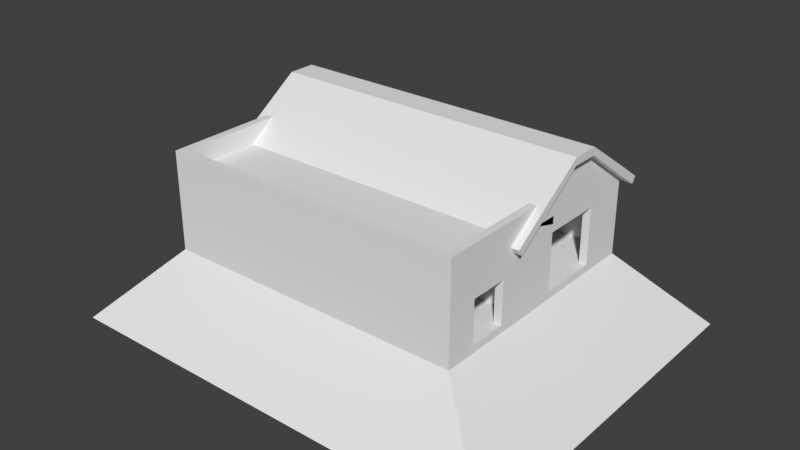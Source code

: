 # Source: Ireland_Mechanic_0_Nav.blend  (saved by Blender 2.79.0; exported with 4.5.12 LTS)
import bpy
from mathutils import Matrix  # noqa: F401  (used for matrix-valued properties, if any)

bpy.ops.wm.read_factory_settings(use_empty=True)
scene = bpy.context.scene
scene.name = 'Scene'

# ---- collections
col_collection_1 = bpy.data.collections.new('Collection 1'); scene.collection.children.link(col_collection_1)

# ---- materials (node trees are filled in below, after node groups)
mat_material = bpy.data.materials.new('Material')
mat_material.alpha_threshold = 0.0
mat_material.use_transparent_shadow = False
mat_material.roughness = 0.5
mat_material.line_color = (0.0, 0.0, 0.0, 1.0)

# ---- material node trees

# ---- world
world_world = bpy.data.worlds.new('World'); scene.world = world_world
world_world.color = (0.05088, 0.05088, 0.05088)
world_world.use_sun_shadow = False
world_world.sun_shadow_jitter_overblur = 0.0
world_world.cycles.sampling_method = 'MANUAL'

# ---- meshes
me_cube = bpy.data.meshes.new('Cube')
me_cube.from_pydata([(10.0, 5.0, -0.25), (10.0, -5.0, -0.25), (-10.0, -5.0, -0.25), (-10.0, 5.0, -0.25), (10.0, 5.0, 0.25), (10.0, -5.0, 0.25), (-10.0, -5.0, 0.25), (-10.0, 5.0, 0.25), (10.0, 4.5, -0.25), (-10.0, 4.5, -0.25), (10.0, 4.5, 0.25), (-10.0, 4.5, 0.25), (10.0, -4.5, -0.25), (10.0, -4.5, 0.25), (-10.0, -4.5, -0.25), (-10.0, -4.5, 0.25), (9.5, 5.0, -0.25), (9.5, 5.0, 0.25), (9.5, -5.0, 0.25), (9.5, 4.5, 0.25), (9.5, -4.5, 0.25), (-9.5, 5.0, -0.25), (-9.5, 5.0, 0.25), (-9.5, -5.0, 0.25), (-9.5, 4.5, 0.25), (-9.5, -4.5, 0.25), (-9.5, -11.0, -0.25), (-10.0, -11.0, -0.25), (10.0, -11.0, -0.25), (10.0, -11.0, 0.25), (-10.0, -11.0, 0.25), (-9.5, -11.0, 0.25), (9.5, -11.0, -0.25), (9.5, -11.0, 0.25), (9.5, -10.5, 0.25), (10.0, -10.5, -0.25), (-9.5, -10.5, 0.25), (-10.0, -10.5, -0.25), (-10.0, -10.5, 0.25), (10.0, -7.75, 0.25), (-10.0, -7.75, -0.25), (9.5, -7.75, 0.25), (10.0, -7.75, -0.25), (-9.5, -7.75, 0.25), (-10.0, -7.75, 0.25), (9.5, -9.0, 0.25), (10.0, -9.0, -0.25), (-9.5, -9.0, 0.25), (-10.0, -9.0, 0.25), (10.0, -9.0, 0.25), (-10.0, -9.0, -0.25), (10.0, -6.5, 0.25), (-10.0, -6.5, -0.25), (9.5, -6.5, 0.25), (10.0, -6.5, -0.25), (-9.5, -6.5, 0.25), (-10.0, -6.5, 0.25), (-10.0, 9.537e-07, -0.25), (-10.0, 1.431e-06, 0.25), (10.0, 0.0, -0.25), (10.0, -2.384e-06, 0.25), (9.5, -9.537e-07, 0.25), (-9.5, 0.0, 0.25), (10.0, -2.0, -0.25), (10.0, -2.0, 0.25), (9.5, -2.0, 0.25), (-9.5, -2.0, 0.25), (-10.0, -2.0, -0.25), (-10.0, -2.0, 0.25), (-10.0, 2.0, -0.25), (-10.0, 2.0, 0.25), (10.0, 2.0, -0.25), (10.0, 2.0, 0.25), (9.5, 2.0, 0.25), (-9.5, 2.0, 0.25), (-1.907e-06, 4.5, 0.25), (-2.861e-06, -4.5, 0.25), (1.907e-06, 5.0, -0.25), (1.907e-06, 5.0, 0.25), (-4.768e-06, -5.0, 0.25), (-7.629e-06, -11.0, -0.25), (-1.24e-05, -11.0, 0.25), (-8.583e-06, -10.5, 0.25), (-6.676e-06, -7.75, 0.25), (-7.629e-06, -9.0, 0.25), (-5.722e-06, -6.5, 0.25), (-1.907e-06, -4.768e-07, 0.25), (-1.907e-06, -2.0, 0.25), (-1.907e-06, 2.0, 0.25), (-1.25, 5.0, -0.25), (-1.25, 5.0, 0.25), (-1.25, -5.0, 0.25), (-1.25, -11.0, -0.25), (-1.25, -11.0, 0.25), (-1.25, 4.5, 0.25), (-1.25, -4.5, 0.25), (-1.25, -10.5, 0.25), (-1.25, -7.75, 0.25), (-1.25, -9.0, 0.25), (-1.25, -6.5, 0.25), (-1.25, -2.384e-07, 0.25), (-1.25, -2.0, 0.25), (-1.25, 2.0, 0.25), (1.25, 4.5, 0.25), (1.25, -4.5, 0.25), (1.25, -10.5, 0.25), (1.25, -7.75, 0.25), (1.25, -9.0, 0.25), (1.25, -6.5, 0.25), (1.25, -7.153e-07, 0.25), (1.25, -2.0, 0.25), (1.25, 2.0, 0.25), (1.25, 5.0, -0.25), (1.25, 5.0, 0.25), (1.25, -5.0, 0.25), (1.25, -11.0, -0.25), (1.25, -11.0, 0.25), (10.0, -4.5, 1.25), (10.0, -5.0, 1.25), (-9.5, 5.0, 1.25), (-10.0, 5.0, 1.25), (-9.5, -5.0, 1.25), (-10.0, -5.0, 1.25), (-10.0, 4.5, 1.25), (10.0, 5.0, 1.25), (10.0, 4.5, 1.25), (-10.0, 2.0, 1.25), (9.5, 4.5, 1.25), (10.0, -2.0, 1.25), (-10.0, -4.5, 1.25), (9.5, -4.5, 1.25), (9.5, 5.0, 1.25), (9.5, -5.0, 1.25), (1.25, 4.5, 1.25), (1.25, -4.5, 1.25), (9.5, -2.0, 1.25), (10.0, -6.5, 1.25), (-1.25, 5.0, 1.25), (-1.25, -5.0, 1.25), (-9.5, 4.5, 1.25), (-9.5, -4.5, 1.25), (-9.5, -2.0, 1.25), (9.5, -10.5, 1.25), (9.5, -11.0, 1.25), (-9.5, -11.0, 1.25), (-10.0, -11.0, 1.25), (10.0, -11.0, 1.25), (-1.25, -11.0, 1.25), (-9.5, -10.5, 1.25), (-10.0, -10.5, 1.25), (9.5, -9.0, 1.25), (-9.5, -9.0, 1.25), (-10.0, -9.0, 1.25), (1.25, -10.5, 1.25), (-9.5, -6.5, 1.25), (-9.5, -7.75, 1.25), (-10.0, -6.5, 1.25), (-10.0, -7.75, 1.25), (10.0, -9.0, 1.25), (9.5, -6.5, 1.25), (-10.0, -2.0, 1.25), (-10.0, -3.497e-07, 1.25), (-9.5, 2.0, 1.25), (-9.5, -1.78e-06, 1.25), (10.0, 2.0, 1.25), (9.5, 2.0, 1.25), (-1.25, 4.5, 1.25), (-1.907e-06, 4.5, 1.25), (1.25, 5.0, 1.25), (1.907e-06, 5.0, 1.25), (1.25, -11.0, 1.25), (-1.24e-05, -11.0, 1.25), (-1.25, -10.5, 1.25), (-8.583e-06, -10.5, 1.25), (-1.25, -4.5, 1.25), (1.25, -5.0, 1.25), (10.0, -4.5, 3.0), (10.0, -5.0, 3.0), (-9.5, 5.0, 3.0), (-10.0, 5.0, 3.0), (-9.5, -5.0, 3.0), (-10.0, -5.0, 3.0), (-10.0, 4.5, 3.0), (10.0, 5.0, 3.0), (10.0, 4.5, 3.0), (-10.0, 2.0, 3.0), (9.5, 4.5, 3.0), (10.0, -2.0, 3.0), (-10.0, -4.5, 3.0), (9.5, -4.5, 3.0), (9.5, 5.0, 3.0), (9.5, -5.0, 3.0), (1.25, 4.5, 3.0), (1.25, -4.5, 3.0), (9.5, -2.0, 3.0), (10.0, -6.5, 3.0), (-1.25, 5.0, 3.0), (-1.25, -5.0, 3.0), (-9.5, 4.5, 3.0), (-9.5, -4.5, 3.0), (-9.5, -2.0, 3.0), (9.5, -10.5, 3.0), (9.5, -11.0, 3.0), (-9.5, -11.0, 3.0), (-10.0, -11.0, 3.0), (10.0, -11.0, 3.0), (-1.25, -11.0, 3.0), (-9.5, -10.5, 3.0), (-10.0, -10.5, 3.0), (9.5, -9.0, 3.0), (-9.5, -9.0, 3.0), (-10.0, -9.0, 3.0), (1.25, -10.5, 3.0), (-9.5, -6.5, 3.0), (-9.5, -7.75, 3.0), (-10.0, -6.5, 3.0), (-10.0, -7.75, 3.0), (10.0, -9.0, 3.0), (9.5, -6.5, 3.0), (-10.0, -2.0, 3.0), (-10.0, -3.465e-06, 3.0), (-9.5, 2.0, 3.0), (-9.5, -4.896e-06, 3.0), (10.0, 2.0, 3.0), (9.5, 2.0, 3.0), (-1.25, 4.5, 3.0), (-1.907e-06, 4.5, 3.0), (1.25, 5.0, 3.0), (1.907e-06, 5.0, 3.0), (1.25, -11.0, 3.0), (-1.24e-05, -11.0, 3.0), (-1.25, -10.5, 3.0), (-8.583e-06, -10.5, 3.0), (-1.25, -4.5, 3.0), (1.25, -5.0, 3.0), (5.375, 4.5, 0.25), (5.375, -4.5, 0.25), (5.375, -10.5, 0.25), (5.375, -7.75, 0.25), (5.375, -9.0, 0.25), (5.375, -6.5, 0.25), (5.375, -8.345e-07, 0.25), (5.375, -2.0, 0.25), (5.375, 2.0, 0.25), (5.375, 5.0, -0.25), (5.375, 5.0, 0.25), (5.375, -5.0, 0.25), (5.375, -11.0, -0.25), (5.375, -11.0, 0.25), (5.375, 4.5, 1.25), (5.375, -4.5, 1.25), (5.375, -10.5, 1.25), (5.375, 5.0, 1.25), (5.375, -5.0, 1.25), (5.375, -11.0, 1.25), (5.375, 4.5, 3.0), (5.375, -4.5, 3.0), (5.375, -10.5, 3.0), (5.375, 5.0, 3.0), (5.375, -5.0, 3.0), (5.375, -11.0, 3.0), (4.126, 5.0, -0.25), (4.126, 5.0, 0.25), (4.125, -5.0, 0.25), (4.125, -11.0, -0.25), (4.125, -11.0, 0.25), (4.126, 5.0, 1.25), (4.125, -5.0, 1.25), (4.125, -11.0, 1.25), (4.126, 5.0, 3.0), (4.125, -5.0, 3.0), (4.125, -11.0, 3.0), (4.125, 4.5, 0.25), (4.125, -4.5, 0.25), (4.125, -10.5, 0.25), (4.125, -7.75, 0.25), (4.125, -9.0, 0.25), (4.125, -6.5, 0.25), (4.125, -7.749e-07, 0.25), (4.125, -2.0, 0.25), (4.125, 2.0, 0.25), (4.125, 4.5, 1.25), (4.125, -4.5, 1.25), (4.125, -10.5, 1.25), (4.125, 4.5, 3.0), (4.125, -4.5, 3.0), (4.125, -10.5, 3.0), (6.624, 4.5, 0.25), (6.624, -4.5, 0.25), (6.624, -10.5, 0.25), (6.624, -7.75, 0.25), (6.624, -9.0, 0.25), (6.624, -6.5, 0.25), (6.624, -8.941e-07, 0.25), (6.624, -2.0, 0.25), (6.624, 2.0, 0.25), (6.624, 4.5, 1.25), (6.624, -4.5, 1.25), (6.624, -10.5, 1.25), (6.624, 4.5, 3.0), (6.624, -4.5, 3.0), (6.624, -10.5, 3.0), (6.625, 5.0, -0.25), (6.625, 5.0, 0.25), (6.624, -5.0, 0.25), (6.624, -11.0, -0.25), (6.624, -11.0, 0.25), (6.625, 5.0, 1.25), (6.624, -5.0, 1.25), (6.624, -11.0, 1.25), (6.625, 5.0, 3.0), (6.624, -5.0, 3.0), (6.624, -11.0, 3.0), (-5.375, 5.0, -0.25), (-5.375, 5.0, 0.25), (-5.375, -5.0, 0.25), (-5.375, -11.0, -0.25), (-5.375, -11.0, 0.25), (-5.375, 4.5, 0.25), (-5.375, -4.5, 0.25), (-5.375, -10.5, 0.25), (-5.375, -7.75, 0.25), (-5.375, -9.0, 0.25), (-5.375, -6.5, 0.25), (-5.375, -1.192e-07, 0.25), (-5.375, -2.0, 0.25), (-5.375, 2.0, 0.25), (-5.375, 5.0, 1.25), (-5.375, -5.0, 1.25), (-5.375, -11.0, 1.25), (-5.375, 4.5, 1.25), (-5.375, -4.5, 1.25), (-5.375, -10.5, 1.25), (-5.375, 5.0, 3.0), (-5.375, -5.0, 3.0), (-5.375, -11.0, 3.0), (-5.375, 4.5, 3.0), (-5.375, -4.5, 3.0), (-5.375, -10.5, 3.0), (-4.126, 4.5, 0.25), (-4.126, -4.5, 0.25), (-4.126, -10.5, 0.25), (-4.126, -7.75, 0.25), (-4.126, -9.0, 0.25), (-4.126, -6.5, 0.25), (-4.126, -1.788e-07, 0.25), (-4.126, -2.0, 0.25), (-4.126, 2.0, 0.25), (-4.126, 4.5, 1.25), (-4.126, -4.5, 1.25), (-4.126, -10.5, 1.25), (-4.126, 4.5, 3.0), (-4.126, -4.5, 3.0), (-4.126, -10.5, 3.0), (-4.125, 5.0, -0.25), (-4.125, 5.0, 0.25), (-4.126, -5.0, 0.25), (-4.126, -11.0, -0.25), (-4.126, -11.0, 0.25), (-4.125, 5.0, 1.25), (-4.126, -5.0, 1.25), (-4.126, -11.0, 1.25), (-4.125, 5.0, 3.0), (-4.126, -5.0, 3.0), (-4.126, -11.0, 3.0), (-6.624, 5.0, -0.25), (-6.624, 5.0, 0.25), (-6.625, -5.0, 0.25), (-6.625, -11.0, -0.25), (-6.625, -11.0, 0.25), (-6.624, 5.0, 1.25), (-6.625, -5.0, 1.25), (-6.625, -11.0, 1.25), (-6.624, 5.0, 3.0), (-6.625, -5.0, 3.0), (-6.625, -11.0, 3.0), (-6.625, 4.5, 0.25), (-6.625, -4.5, 0.25), (-6.625, -10.5, 0.25), (-6.625, -7.75, 0.25), (-6.625, -9.0, 0.25), (-6.625, -6.5, 0.25), (-6.625, -5.96e-08, 0.25), (-6.625, -2.0, 0.25), (-6.625, 2.0, 0.25), (-6.625, 4.5, 1.25), (-6.625, -4.5, 1.25), (-6.625, -10.5, 1.25), (-6.625, 4.5, 3.0), (-6.625, -4.5, 3.0), (-6.625, -10.5, 3.0), (10.0, -4.5, 3.5), (10.0, -5.0, 3.5), (-9.5, 5.0, 3.5), (-10.0, 5.0, 3.5), (-9.5, -5.0, 3.5), (-10.0, -5.0, 3.5), (-10.0, 4.5, 3.5), (10.0, 5.0, 3.5), (10.0, 4.5, 3.5), (-10.0, 2.0, 3.5), (9.5, 4.5, 3.5), (10.0, -2.0, 3.5), (-10.0, -4.5, 3.5), (9.5, -4.5, 3.5), (9.5, 5.0, 3.5), (9.5, -5.0, 3.5), (6.624, 4.5, 3.5), (6.624, -4.5, 3.5), (9.5, -2.0, 3.5), (-6.624, 5.0, 3.5), (-6.625, -5.0, 3.5), (-9.5, 4.5, 3.5), (-9.5, -4.5, 3.5), (-9.5, -2.0, 3.5), (9.5, -10.5, 3.5), (9.5, -11.0, 3.5), (-9.5, -11.0, 3.5), (-10.0, -11.0, 3.5), (10.0, -11.0, 3.5), (-6.625, -11.0, 3.5), (-9.5, -10.5, 3.5), (-10.0, -10.5, 3.5), (-9.5, -9.0, 3.5), (-10.0, -9.0, 3.5), (6.624, -10.5, 3.5), (-9.5, -6.5, 3.5), (-9.5, -7.75, 3.5), (-10.0, -6.5, 3.5), (-10.0, -7.75, 3.5), (-10.0, -2.0, 3.5), (-10.0, -4.66e-06, 3.5), (-9.5, 2.0, 3.5), (-9.5, -6.091e-06, 3.5), (10.0, 2.0, 3.5), (9.5, 2.0, 3.5), (1.25, -11.0, 3.5), (-1.24e-05, -11.0, 3.5), (-1.25, -10.5, 3.5), (-8.583e-06, -10.5, 3.5), (-1.25, -11.0, 3.5), (-4.126, 4.5, 3.5), (-1.25, 4.5, 3.5), (-4.126, -4.5, 3.5), (-1.25, -4.5, 3.5), (-4.126, -10.5, 3.5), (-1.25, -5.0, 3.5), (-1.25, 5.0, 3.5), (1.25, -10.5, 3.5), (4.126, 5.0, 3.5), (1.25, 5.0, 3.5), (4.125, -5.0, 3.5), (1.25, -5.0, 3.5), (4.125, -11.0, 3.5), (1.25, 4.5, 3.5), (1.25, -4.5, 3.5), (4.125, -4.5, 3.5), (5.375, -4.5, 3.5), (4.125, -10.5, 3.5), (5.375, -10.5, 3.5), (6.624, -5.0, 3.5), (5.375, -5.0, 3.5), (6.624, -11.0, 3.5), (5.375, -11.0, 3.5), (4.125, 4.5, 3.5), (6.625, 5.0, 3.5), (-4.126, -5.0, 3.5), (-5.375, -5.0, 3.5), (-4.126, -11.0, 3.5), (-5.375, -11.0, 3.5), (-6.625, -4.5, 3.5), (-5.375, -4.5, 3.5), (-6.625, -10.5, 3.5), (-5.375, -10.5, 3.5), (-4.125, 5.0, 3.5), (-6.625, 4.5, 3.5), (9.5, -6.5, 3.0), (10.0, -6.5, 3.0), (-1.25, -4.5, 3.0), (-1.25, -5.0, 3.0), (-1.25, -4.5, 3.5), (-1.25, -5.0, 3.5), (10.0, -4.5, 3.95), (10.0, -5.0, 3.95), (-9.5, 5.0, 3.95), (-10.0, 5.0, 3.95), (-9.5, -5.0, 3.95), (-10.0, -5.0, 3.95), (-10.0, 4.5, 3.95), (10.0, 5.0, 3.95), (10.0, 4.5, 3.95), (-10.0, 2.0, 3.95), (9.5, 4.5, 3.95), (10.0, -2.0, 3.95), (-10.0, -4.5, 3.95), (9.5, -4.5, 3.95), (9.5, 5.0, 3.95), (9.5, -5.0, 3.95), (6.624, 4.5, 3.95), (6.624, -4.5, 3.95), (9.5, -2.0, 3.95), (-6.624, 5.0, 3.95), (-6.625, -5.0, 3.95), (-9.5, 4.5, 3.95), (-9.5, -4.5, 3.95), (-9.5, -2.0, 3.95), (9.5, -10.5, 3.95), (9.5, -11.0, 3.95), (-9.5, -11.0, 3.95), (-10.0, -11.0, 3.95), (10.0, -11.0, 3.95), (-6.625, -11.0, 3.95), (-9.5, -10.5, 3.95), (-10.0, -10.5, 3.95), (-9.5, -9.0, 3.95), (-10.0, -9.0, 3.95), (6.624, -10.5, 3.95), (-9.5, -6.5, 3.95), (-9.5, -7.75, 3.95), (-10.0, -6.5, 3.95), (-10.0, -7.75, 3.95), (-10.0, -2.0, 3.95), (-10.0, -5.705e-06, 3.95), (-9.5, 2.0, 3.95), (-9.5, -7.136e-06, 3.95), (10.0, 2.0, 3.95), (9.5, 2.0, 3.95), (1.25, -11.0, 3.95), (-1.24e-05, -11.0, 3.95), (-1.25, -10.5, 3.95), (-8.583e-06, -10.5, 3.95), (-1.25, -11.0, 3.95), (-4.126, 4.5, 3.95), (-1.25, 4.5, 3.95), (-4.126, -4.5, 3.95), (-1.25, -4.5, 3.95), (-4.126, -10.5, 3.95), (-1.25, -5.0, 3.95), (-1.25, 5.0, 3.95), (1.25, -10.5, 3.95), (4.126, 5.0, 3.95), (1.25, 5.0, 3.95), (4.125, -5.0, 3.95), (1.25, -5.0, 3.95), (4.125, -11.0, 3.95), (1.25, 4.5, 3.95), (1.25, -4.5, 3.95), (4.125, -4.5, 3.95), (5.375, -4.5, 3.95), (4.125, -10.5, 3.95), (5.375, -10.5, 3.95), (6.624, -5.0, 3.95), (5.375, -5.0, 3.95), (6.624, -11.0, 3.95), (5.375, -11.0, 3.95), (4.125, 4.5, 3.95), (6.625, 5.0, 3.95), (-4.126, -5.0, 3.95), (-5.375, -5.0, 3.95), (-4.126, -11.0, 3.95), (-5.375, -11.0, 3.95), (-6.625, -4.5, 3.95), (-5.375, -4.5, 3.95), (-6.625, -10.5, 3.95), (-5.375, -10.5, 3.95), (-4.125, 5.0, 3.95), (-6.625, 4.5, 3.95), (-1.25, -4.5, 3.95), (-1.25, -5.0, 3.95), (10.0, -4.5, 4.45), (10.0, -5.0, 4.45), (-9.5, 5.0, 4.45), (-10.0, 5.0, 4.45), (-9.5, -5.0, 4.45), (-10.0, -5.0, 4.45), (-10.0, 4.5, 4.45), (10.0, 5.0, 4.45), (10.0, 4.5, 4.45), (-10.0, 2.0, 4.45), (9.5, 4.5, 4.45), (10.0, -2.0, 4.45), (-10.0, -4.5, 4.45), (9.5, -4.5, 4.45), (9.5, 5.0, 4.45), (9.5, -5.0, 4.45), (6.624, 4.5, 4.45), (6.624, -4.5, 4.45), (9.5, -2.0, 4.45), (-6.624, 5.0, 4.45), (-6.625, -5.0, 4.45), (-9.5, 4.5, 4.45), (-9.5, -4.5, 4.45), (-9.5, -2.0, 4.45), (9.5, -10.5, 4.45), (9.5, -11.0, 4.45), (-9.5, -11.0, 4.45), (-10.0, -11.0, 4.45), (10.0, -11.0, 4.45), (-6.625, -11.0, 4.45), (-9.5, -10.5, 4.45), (-10.0, -10.5, 4.45), (10.0, -10.5, 4.45), (-9.5, -9.0, 4.45), (-10.0, -9.0, 4.45), (6.624, -10.5, 4.45), (-9.5, -6.5, 4.45), (-9.5, -7.75, 4.45), (-10.0, -6.5, 4.45), (-10.0, -7.75, 4.45), (-10.0, -2.0, 4.45), (-10.0, -6.866e-06, 4.45), (-9.5, 2.0, 4.45), (-9.5, -8.297e-06, 4.45), (10.0, 2.0, 4.45), (9.5, 2.0, 4.45), (1.25, -11.0, 4.45), (-1.24e-05, -11.0, 4.45), (-1.25, -10.5, 4.45), (-8.583e-06, -10.5, 4.45), (-1.25, -11.0, 4.45), (-4.126, 4.5, 4.45), (-1.25, 4.5, 4.45), (-4.126, -4.5, 4.45), (-1.25, -4.5, 4.45), (-4.126, -10.5, 4.45), (-1.25, -5.0, 4.45), (-1.25, 5.0, 4.45), (1.25, -10.5, 4.45), (4.126, 5.0, 4.45), (1.25, 5.0, 4.45), (4.125, -5.0, 4.45), (1.25, -5.0, 4.45), (4.125, -11.0, 4.45), (1.25, 4.5, 4.45), (1.25, -4.5, 4.45), (4.125, -4.5, 4.45), (5.375, -4.5, 4.45), (4.125, -10.5, 4.45), (5.375, -10.5, 4.45), (6.624, -5.0, 4.45), (5.375, -5.0, 4.45), (6.624, -11.0, 4.45), (5.375, -11.0, 4.45), (4.125, 4.5, 4.45), (6.625, 5.0, 4.45), (-4.126, -5.0, 4.45), (-5.375, -5.0, 4.45), (-4.126, -11.0, 4.45), (-5.375, -11.0, 4.45), (-6.625, -4.5, 4.45), (-5.375, -4.5, 4.45), (-6.625, -10.5, 4.45), (-5.375, -10.5, 4.45), (-4.125, 5.0, 4.45), (-6.625, 4.5, 4.45), (-1.25, -4.5, 4.45), (-1.25, -5.0, 4.45), (4.124, 4.5, 4.45), (4.124, 4.5, 3.95), (-1.25, 4.5, 4.45), (-1.25, 4.5, 3.95), (-1.25, 5.0, 3.95), (-6.625, 5.0, 4.45), (-6.625, 5.0, 3.95), (-6.626, 4.5, 3.95), (-6.626, 4.5, 4.45), (4.125, 5.0, 3.95), (-1.25, 5.0, 4.45), (4.125, 5.0, 4.45), (9.5, -2.0, 3.95), (10.0, -2.0, 3.95), (9.5, -2.0, 4.45), (10.0, -2.0, 4.45), (10.0, -4.5, 4.95), (10.0, -5.0, 4.95), (-9.5, 5.0, 4.95), (-10.0, 5.0, 4.95), (-9.5, -5.0, 4.95), (-10.0, -5.0, 4.95), (-10.0, 4.5, 4.95), (10.0, 5.0, 4.95), (10.0, 4.5, 4.95), (-10.0, 5.018, 5.071), (10.0, -2.0, 4.95), (-10.0, -4.5, 4.95), (9.5, 5.0, 4.95), (9.5, -5.0, 4.95), (-6.624, 5.0, 4.95), (9.5, -10.5, 4.95), (9.5, -11.0, 4.95), (-9.5, -11.0, 4.95), (-10.0, -11.0, 4.95), (10.0, -11.0, 4.95), (-6.625, -11.0, 4.95), (-9.5, -10.5, 4.95), (-10.0, -10.5, 4.95), (10.0, -10.5, 4.95), (-9.5, -9.0, 4.95), (-10.0, -9.0, 4.95), (6.624, -10.5, 4.95), (-9.5, -6.5, 4.95), (-9.5, -7.75, 4.95), (-10.0, -6.5, 4.95), (-10.0, -7.75, 4.95), (-10.0, -4.517, 5.178), (-10.0, -7.973e-06, 4.95), (10.0, 5.018, 5.071), (1.25, -11.0, 4.95), (-1.24e-05, -11.0, 4.95), (-1.25, -10.5, 4.95), (-8.583e-06, -10.5, 4.95), (-1.25, -11.0, 4.95), (-4.126, -10.5, 4.95), (-1.25, 5.0, 4.95), (1.25, -10.5, 4.95), (4.126, 5.0, 4.95), (1.25, 5.0, 4.95), (4.125, -11.0, 4.95), (4.125, -10.5, 4.95), (5.375, -10.5, 4.95), (6.624, -11.0, 4.95), (5.375, -11.0, 4.95), (6.625, 5.0, 4.95), (-4.126, -11.0, 4.95), (-5.375, -11.0, 4.95), (-6.625, -10.5, 4.95), (-5.375, -10.5, 4.95), (-4.125, 5.0, 4.95), (-6.625, 4.5, 4.95), (-1.25, 5.0, 4.95), (4.125, 5.0, 4.95), (-6.625, 5.0, 4.95), (10.0, -4.517, 5.178), (6.624, -4.5, 4.45), (9.5, -4.5, 4.45), (-4.126, -4.5, 4.45), (-1.25, -4.5, 4.45), (1.25, -4.5, 4.45), (4.125, -4.5, 4.45), (-9.5, -4.5, 4.45), (-6.625, -4.5, 4.45), (4.124, -4.5, 4.45), (-6.626, -4.5, 4.45), (-1.25, -4.5, 4.45), (-1.25, -5.0, 4.95), (-1.25, -5.0, 4.45), (-4.126, -5.0, 4.45), (-4.126, -5.0, 4.95), (5.375, -5.0, 4.45), (5.375, -5.0, 4.95), (6.624, -5.0, 4.45), (9.5, -5.0, 4.45), (-6.625, -5.0, 4.95), (-6.625, -5.0, 4.45), (-9.5, -5.0, 4.45), (-9.5, -5.0, 4.95), (-8.401e-06, -5.0, 4.45), (1.25, -5.0, 4.45), (4.125, -5.0, 4.45), (9.5, -5.0, 4.95), (6.624, -5.0, 4.95), (-5.375, -5.0, 4.45), (-8.401e-06, -5.0, 4.95), (1.25, -5.0, 4.95), (4.125, -5.0, 4.95), (-5.375, -5.0, 4.95), (-10.5, 4.037, 5.383), (-10.5, 4.324, 5.793), (-10.5, 5.676, 4.236), (-10.5, 5.963, 4.645), (10.5, 4.037, 5.383), (10.5, 4.324, 5.793), (10.5, 5.676, 4.236), (10.5, 5.963, 4.645), (10.5, -4.037, 5.383), (10.5, -4.324, 5.793), (10.5, -5.676, 4.236), (10.5, -5.963, 4.645), (-10.5, -4.037, 5.383), (-10.5, -4.324, 5.793), (-10.5, -5.676, 4.236), (-10.5, -5.963, 4.645), (9.907, -4.324, 5.793), (9.907, -4.037, 5.383), (9.907, -5.963, 4.645), (9.907, -5.676, 4.236), (-9.996, -4.037, 5.383), (-9.996, -5.963, 4.645), (-9.996, -4.324, 5.793), (-9.996, -5.676, 4.236), (10.5, 0.9042, 8.132), (-10.5, 0.9042, 8.132), (-10.5, 0.9042, 7.632), (10.5, 0.9042, 7.632), (9.907, -0.9042, 8.132), (10.5, -0.9042, 8.132), (10.5, -0.9042, 7.632), (-9.996, -0.9042, 7.632), (-10.5, -0.9042, 7.632), (-10.5, -0.9042, 8.132), (-9.996, -0.9042, 8.132), (9.907, -0.9042, 7.632), (-10.0, -2.0, 7.154), (-10.0, -1.086e-05, 8.11), (-10.0, 2.0, 7.154), (10.0, 2.0, 7.154), (10.0, -2.0, 7.154), (10.0, -9.537e-06, 3.95), (9.5, -8.106e-06, 3.95), (9.5, -9.298e-06, 4.45), (10.0, -1.073e-05, 4.45), (10.0, -1.192e-05, 4.95), (10.0, -1.473e-05, 8.11), (-9.5, -3.525, 6.2), (-10.0, -3.525, 6.2), (10.0, -3.525, 6.2), (9.5, -3.525, 6.2), (9.5, -10.5, 6.2), (9.5, -11.0, 6.2), (-9.5, -11.0, 6.2), (-10.0, -11.0, 6.2), (10.0, -11.0, 6.2), (-6.625, -11.0, 6.2), (-9.5, -10.5, 6.2), (-10.0, -10.5, 6.2), (10.0, -10.5, 6.2), (-9.5, -9.0, 6.2), (-10.0, -9.0, 6.2), (6.624, -10.5, 6.2), (-9.5, -6.5, 6.2), (-9.5, -7.75, 6.2), (-10.0, -6.5, 6.2), (-10.0, -7.75, 6.2), (1.25, -11.0, 6.2), (-1.24e-05, -11.0, 6.2), (-1.25, -10.5, 6.2), (-8.583e-06, -10.5, 6.2), (-1.25, -11.0, 6.2), (-4.126, -10.5, 6.2), (1.25, -10.5, 6.2), (4.125, -11.0, 6.2), (4.125, -10.5, 6.2), (5.375, -10.5, 6.2), (6.624, -11.0, 6.2), (5.375, -11.0, 6.2), (-4.126, -11.0, 6.2), (-5.375, -11.0, 6.2), (-6.625, -10.5, 6.2), (-5.375, -10.5, 6.2), (10.0, -1.0, 3.95), (9.5, -1.0, 3.95), (9.5, -1.0, 4.45), (10.0, -1.0, 4.45), (10.0, -2.258, 5.064), (10.0, -1.0, 7.632), (6.625, 5.0, 4.796), (10.0, 5.0, 4.796), (9.5, 5.0, 4.796), (10.0, -3.741, 4.954), (10.0, 4.088, 4.88), (4.125, 5.0, 4.796), (10.0, 4.5, 4.796), (10.0, -1.155e-05, 4.796), (10.0, -1.87, 4.875), (15.0, -5.06, -5.25), (15.0, -5.81, -5.25), (-14.25, 9.19, -5.25), (-15.0, 9.19, -5.25), (-15.0, -5.81, -5.25), (-15.0, 8.44, -5.25), (15.0, 9.19, -5.25), (15.0, 8.44, -5.25), (-15.0, 4.69, -5.25), (15.0, -1.31, -5.25), (-15.0, -5.06, -5.25), (14.25, 9.19, -5.25), (-9.937, 9.19, -5.25), (-14.25, -14.81, -5.25), (-15.0, -14.81, -5.25), (15.0, -14.81, -5.25), (14.25, -14.81, -5.25), (-9.937, -14.81, -5.25), (15.0, -14.06, -5.25), (-15.0, -8.06, -5.25), (15.0, -11.81, -5.25), (-15.0, -14.06, -5.25), (-15.0, -11.81, -5.25), (-15.0, -9.935, -5.25), (15.0, -8.06, -5.25), (15.0, -9.935, -5.25), (-15.0, -1.31, -5.25), (-15.0, 1.69, -5.25), (15.0, 4.69, -5.25), (15.0, 1.69, -5.25), (1.875, 9.19, -5.25), (3.82e-06, 9.19, -5.25), (1.875, -14.81, -5.25), (-1.049e-05, -14.81, -5.25), (-1.875, 9.19, -5.25), (-1.875, -14.81, -5.25), (6.188, 9.19, -5.25), (6.188, -14.81, -5.25), (9.937, 9.19, -5.25), (8.063, 9.19, -5.25), (9.937, -14.81, -5.25), (8.062, -14.81, -5.25), (-6.188, 9.19, -5.25), (-8.062, 9.19, -5.25), (-6.188, -14.81, -5.25), (-8.063, -14.81, -5.25)], [], [(12, 13, 5, 1), (10, 4, 124, 125), (9, 11, 7, 3), (22, 21, 3, 7), (69, 70, 11, 9), (0, 4, 10, 8), (81, 116, 170, 171), (2, 6, 15, 14), (63, 64, 13, 12), (49, 45, 150, 158), (33, 29, 146, 143), (274, 105, 153, 283), (4, 0, 16, 17), (306, 33, 143, 309), (383, 66, 25, 377), (7, 11, 123, 120), (366, 365, 21, 22), (65, 20, 130, 135), (30, 31, 144, 145), (26, 31, 30, 27), (28, 29, 33, 32), (368, 369, 31, 26), (58, 68, 160, 161), (38, 37, 27, 30), (48, 50, 37, 38), (64, 65, 135, 128), (22, 7, 120, 119), (380, 47, 36, 378), (381, 55, 43, 379), (51, 53, 41, 39), (113, 78, 169, 168), (56, 52, 40, 44), (379, 43, 47, 380), (39, 41, 45, 49), (44, 40, 50, 48), (6, 2, 52, 56), (5, 13, 117, 118), (273, 104, 134, 282), (367, 23, 55, 381), (384, 74, 62, 382), (72, 73, 61, 60), (304, 18, 132, 308), (71, 72, 60, 59), (67, 68, 58, 57), (14, 15, 68, 67), (382, 62, 66, 383), (60, 61, 65, 64), (93, 81, 171, 147), (59, 60, 64, 63), (8, 10, 72, 71), (44, 48, 152, 157), (262, 113, 168, 266), (376, 24, 74, 384), (57, 58, 70, 69), (103, 75, 88, 111), (109, 86, 87, 110), (111, 88, 86, 109), (114, 79, 85, 108), (106, 83, 84, 107), (108, 85, 83, 106), (107, 84, 82, 105), (115, 116, 81, 80), (104, 76, 79, 114), (113, 112, 77, 78), (53, 51, 136, 159), (110, 87, 76, 104), (287, 19, 127, 296), (75, 94, 102, 88), (86, 100, 101, 87), (88, 102, 100, 86), (79, 91, 99, 85), (83, 97, 98, 84), (85, 99, 97, 83), (84, 98, 96, 82), (80, 81, 93, 92), (76, 95, 91, 79), (78, 77, 89, 90), (47, 43, 155, 151), (87, 101, 95, 76), (94, 75, 167, 166), (48, 38, 149, 152), (279, 110, 104, 273), (68, 15, 129, 160), (262, 261, 112, 113), (4, 17, 131, 124), (264, 265, 116, 115), (276, 107, 105, 274), (277, 108, 106, 275), (275, 106, 107, 276), (263, 114, 108, 277), (280, 111, 109, 278), (278, 109, 110, 279), (272, 103, 111, 280), (161, 160, 219, 220), (159, 136, 195, 218), (138, 174, 233, 197), (140, 141, 200, 199), (122, 156, 215, 181), (387, 148, 207, 390), (154, 121, 180, 213), (386, 140, 199, 389), (348, 166, 225, 351), (360, 138, 197, 363), (147, 171, 230, 206), (370, 119, 178, 373), (158, 150, 209, 217), (169, 137, 196, 228), (157, 152, 211, 216), (151, 155, 214, 210), (173, 172, 231, 232), (135, 130, 189, 194), (171, 170, 229, 230), (282, 134, 193, 285), (156, 157, 216, 215), (168, 169, 228, 227), (296, 127, 186, 299), (155, 154, 213, 214), (166, 167, 226, 225), (91, 95, 174, 138), (11, 70, 126, 123), (339, 94, 166, 348), (358, 93, 147, 361), (82, 96, 172, 173), (70, 58, 161, 126), (62, 74, 162, 163), (377, 25, 140, 386), (378, 36, 148, 387), (43, 55, 154, 155), (72, 10, 125, 164), (366, 22, 119, 370), (56, 44, 157, 156), (19, 73, 165, 127), (356, 91, 138, 360), (13, 64, 128, 117), (74, 24, 139, 162), (75, 103, 133, 167), (38, 30, 145, 149), (15, 6, 122, 129), (105, 82, 173, 153), (55, 23, 121, 154), (104, 114, 175, 134), (6, 56, 156, 122), (25, 66, 141, 140), (73, 72, 164, 165), (36, 47, 151, 148), (66, 62, 163, 141), (78, 90, 137, 169), (185, 220, 431, 400), (227, 192, 454, 450), (182, 185, 400, 397), (338, 390, 472, 473), (184, 183, 398, 399), (388, 373, 410, 475), (208, 204, 418, 422), (187, 194, 409, 402), (229, 271, 453, 436), (337, 389, 470, 471), (179, 182, 397, 394), (353, 338, 473, 445), (219, 188, 403, 430), (234, 270, 451, 452), (271, 260, 463, 453), (375, 335, 469, 420), (203, 375, 420, 417), (352, 337, 471, 443), (200, 222, 433, 414), (227, 228, 226, 192), (269, 227, 450, 449), (228, 196, 225, 226), (270, 259, 461, 451), (335, 364, 468, 469), (374, 334, 467, 411), (178, 179, 394, 393), (167, 133, 192, 226), (163, 162, 221, 222), (145, 144, 203, 204), (118, 117, 176, 177), (153, 173, 232, 212), (143, 146, 205, 202), (119, 120, 179, 178), (266, 168, 227, 269), (141, 163, 222, 200), (361, 147, 206, 364), (308, 132, 191, 311), (160, 129, 188, 219), (120, 123, 182, 179), (309, 143, 202, 312), (128, 135, 194, 187), (149, 145, 204, 208), (125, 124, 183, 184), (123, 126, 185, 182), (126, 161, 220, 185), (134, 175, 234, 193), (164, 125, 184, 223), (148, 151, 210, 207), (117, 128, 187, 176), (127, 165, 224, 186), (152, 149, 208, 211), (129, 122, 181, 188), (162, 139, 198, 221), (124, 131, 190, 183), (165, 164, 223, 224), (283, 153, 212, 286), (298, 251, 257, 301), (268, 254, 260, 271), (267, 253, 259, 270), (307, 252, 258, 310), (202, 205, 419, 416), (310, 258, 255, 299), (212, 232, 439, 448), (281, 249, 255, 284), (297, 250, 256, 300), (287, 235, 243, 295), (293, 241, 242, 294), (295, 243, 241, 293), (304, 246, 240, 292), (290, 238, 239, 291), (292, 240, 238, 290), (291, 239, 237, 289), (305, 306, 248, 247), (303, 302, 244, 245), (294, 242, 236, 288), (272, 235, 249, 281), (303, 245, 252, 307), (263, 246, 253, 267), (288, 236, 250, 297), (265, 248, 254, 268), (289, 237, 251, 298), (116, 265, 268, 170), (114, 263, 267, 175), (103, 272, 281, 133), (133, 281, 284, 192), (175, 267, 270, 234), (170, 268, 271, 229), (251, 283, 286, 257), (252, 266, 269, 258), (334, 363, 466, 467), (258, 269, 284, 255), (177, 176, 391, 392), (250, 282, 285, 256), (235, 272, 280, 243), (241, 278, 279, 242), (243, 280, 278, 241), (246, 263, 277, 240), (238, 275, 276, 239), (240, 277, 275, 238), (239, 276, 274, 237), (247, 248, 265, 264), (245, 244, 261, 262), (305, 247, 905, 904), (242, 279, 273, 236), (9, 3, 867, 869), (245, 262, 266, 252), (236, 273, 282, 250), (237, 274, 283, 251), (34, 289, 298, 142), (20, 288, 297, 130), (17, 303, 307, 131), (52, 2, 868, 883), (65, 294, 288, 20), (14, 67, 890, 874), (17, 16, 302, 303), (26, 27, 878, 877), (32, 33, 306, 305), (45, 291, 289, 34), (53, 292, 290, 41), (41, 290, 291, 45), (18, 304, 292, 53), (73, 295, 293, 61), (112, 261, 900, 894), (61, 293, 294, 65), (57, 69, 872, 891), (313, 354, 906, 907), (19, 287, 295, 73), (130, 297, 300, 189), (204, 203, 417, 418), (222, 221, 432, 433), (220, 219, 430, 431), (131, 307, 310, 190), (142, 298, 301, 201), (254, 309, 312, 260), (253, 308, 311, 259), (249, 296, 299, 255), (235, 287, 296, 249), (246, 304, 308, 253), (92, 357, 908, 899), (21, 365, 876, 866), (37, 50, 886, 885), (3, 21, 866, 867), (35, 28, 879, 882), (248, 306, 309, 254), (372, 329, 335, 375), (260, 312, 462, 463), (362, 333, 336, 351), (455, 193, 478, 480), (367, 315, 328, 371), (355, 314, 327, 359), (341, 320, 332, 350), (340, 319, 331, 349), (369, 317, 329, 372), (376, 318, 330, 385), (359, 327, 333, 362), (371, 328, 334, 374), (385, 330, 336, 388), (349, 331, 337, 352), (350, 332, 338, 353), (59, 63, 873, 893), (1, 54, 888, 865), (115, 80, 897, 896), (16, 0, 870, 875), (89, 77, 895, 898), (339, 318, 326, 347), (247, 264, 901, 905), (12, 1, 865, 864), (345, 324, 325, 346), (71, 59, 893, 892), (347, 326, 324, 345), (356, 315, 323, 344), (342, 321, 322, 343), (344, 323, 321, 342), (343, 322, 320, 341), (357, 358, 317, 316), (302, 16, 875, 902), (355, 354, 313, 314), (365, 313, 907, 876), (346, 325, 319, 340), (244, 302, 902, 903), (69, 9, 869, 872), (101, 346, 340, 95), (27, 37, 885, 878), (90, 89, 354, 355), (40, 52, 883, 887), (92, 93, 358, 357), (98, 343, 341, 96), (99, 344, 342, 97), (97, 342, 343, 98), (91, 356, 344, 99), (102, 347, 345, 100), (54, 42, 889, 888), (100, 345, 346, 101), (368, 26, 877, 881), (67, 57, 891, 890), (94, 339, 347, 102), (172, 350, 353, 231), (174, 349, 352, 233), (137, 359, 362, 196), (95, 340, 349, 174), (96, 341, 350, 172), (90, 355, 359, 137), (364, 206, 440, 468), (225, 196, 447, 442), (259, 311, 460, 461), (329, 361, 364, 335), (315, 356, 360, 328), (317, 358, 361, 329), (318, 339, 348, 330), (328, 360, 363, 334), (330, 348, 351, 336), (0, 8, 871, 870), (42, 46, 884, 889), (354, 89, 898, 906), (50, 40, 887, 886), (264, 115, 896, 901), (357, 316, 909, 908), (28, 32, 880, 879), (46, 35, 882, 884), (77, 112, 894, 895), (2, 14, 874, 868), (139, 385, 388, 198), (121, 371, 374, 180), (24, 376, 385, 139), (31, 369, 372, 144), (23, 367, 371, 121), (144, 372, 375, 203), (363, 197, 446, 466), (333, 373, 388, 336), (314, 366, 370, 327), (320, 378, 387, 332), (319, 377, 386, 331), (327, 370, 373, 333), (331, 386, 389, 337), (332, 387, 390, 338), (318, 376, 384, 326), (261, 244, 903, 900), (8, 71, 892, 871), (324, 382, 383, 325), (80, 92, 899, 897), (326, 384, 382, 324), (315, 367, 381, 323), (321, 379, 380, 322), (323, 381, 379, 321), (322, 380, 378, 320), (316, 317, 369, 368), (32, 305, 904, 880), (314, 313, 365, 366), (316, 368, 881, 909), (325, 383, 377, 319), (63, 12, 864, 873), (447, 474, 565, 538), (400, 431, 522, 491), (480, 481, 568, 567), (463, 462, 553, 554), (445, 473, 564, 536), (397, 400, 491, 488), (461, 460, 551, 552), (443, 471, 562, 534), (399, 398, 489, 490), (422, 418, 509, 513), (402, 409, 500, 493), (459, 458, 549, 550), (394, 397, 488, 485), (430, 403, 494, 521), (457, 456, 547, 548), (417, 420, 511, 508), (414, 433, 524, 505), (473, 472, 563, 564), (393, 394, 485, 484), (416, 419, 510, 507), (450, 454, 545, 541), (471, 470, 561, 562), (392, 391, 482, 483), (418, 417, 508, 509), (433, 432, 523, 524), (469, 468, 559, 560), (431, 430, 521, 522), (436, 453, 544, 527), (467, 466, 557, 558), (452, 451, 542, 543), (449, 450, 541, 540), (465, 407, 498, 556), (413, 414, 505, 504), (396, 428, 519, 487), (284, 269, 449, 464), (193, 234, 479, 478), (310, 299, 407, 465), (223, 184, 399, 434), (207, 210, 423, 421), (176, 187, 402, 391), (186, 224, 435, 401), (211, 208, 422, 424), (188, 181, 396, 403), (221, 198, 412, 432), (190, 310, 465, 405), (311, 191, 406, 460), (183, 190, 405, 398), (224, 223, 434, 435), (312, 202, 416, 462), (201, 301, 425, 415), (214, 213, 426, 427), (299, 186, 401, 407), (215, 216, 429, 428), (189, 300, 408, 404), (230, 229, 436, 437), (194, 189, 404, 409), (232, 231, 438, 439), (210, 214, 427, 423), (300, 256, 457, 408), (198, 388, 475, 412), (192, 284, 464, 454), (216, 211, 424, 429), (301, 257, 459, 425), (389, 199, 413, 470), (285, 193, 455, 456), (390, 207, 421, 472), (286, 212, 448, 458), (373, 178, 393, 410), (206, 230, 437, 440), (180, 374, 411, 395), (351, 225, 442, 441), (256, 285, 456, 457), (233, 352, 443, 444), (213, 180, 395, 426), (257, 286, 458, 459), (362, 351, 441, 474), (231, 353, 445, 438), (196, 362, 474, 447), (181, 215, 428, 396), (199, 200, 414, 413), (448, 439, 530, 539), (217, 209, 476, 477), (234, 452, 481, 479), (426, 395, 486, 517), (849, 852, 672, 670), (551, 497, 584, 639), (486, 502, 589, 573), (617, 624, 746, 745), (496, 556, 644, 583), (648, 647, 723, 724), (501, 484, 571, 588), (529, 536, 624, 617), (516, 550, 638, 604), (535, 534, 622, 623), (499, 548, 636, 586), (563, 512, 599, 651), (520, 515, 603, 608), (532, 533, 621, 620), (561, 504, 591, 649), (514, 518, 606, 602), (531, 528, 616, 619), (851, 850, 669, 671), (503, 566, 654, 590), (500, 495, 582, 587), (511, 560, 648, 598), (495, 499, 586, 582), (519, 520, 608, 607), (530, 529, 617, 618), (549, 539, 627, 637), (502, 558, 646, 589), (498, 492, 579, 585), (518, 517, 605, 606), (528, 527, 615, 616), (547, 546, 634, 635), (506, 516, 604, 593), (850, 849, 670, 669), (545, 555, 643, 633), (629, 541, 661, 667), (489, 496, 583, 576), (544, 554, 642, 632), (523, 503, 590, 611), (542, 552, 640, 630), (559, 531, 619, 647), (434, 399, 490, 525), (421, 423, 514, 512), (391, 402, 493, 482), (466, 446, 537, 557), (401, 435, 526, 492), (424, 422, 513, 515), (403, 396, 487, 494), (468, 440, 531, 559), (451, 461, 552, 542), (432, 412, 503, 523), (453, 463, 554, 544), (398, 405, 496, 489), (474, 441, 532, 565), (454, 464, 555, 545), (455, 480, 567, 546), (435, 434, 525, 526), (415, 425, 516, 506), (456, 455, 546, 547), (481, 452, 543, 568), (437, 436, 527, 528), (427, 426, 517, 518), (407, 401, 492, 498), (411, 467, 558, 502), (458, 448, 539, 549), (439, 438, 529, 530), (428, 429, 520, 519), (404, 408, 499, 495), (420, 469, 560, 511), (409, 404, 495, 500), (412, 475, 566, 503), (464, 449, 540, 555), (440, 437, 528, 531), (423, 427, 518, 514), (470, 413, 504, 561), (441, 442, 533, 532), (429, 424, 515, 520), (472, 421, 512, 563), (408, 457, 548, 499), (444, 443, 534, 535), (425, 459, 550, 516), (438, 445, 536, 529), (410, 393, 484, 501), (475, 410, 501, 566), (405, 465, 556, 496), (446, 444, 535, 537), (395, 411, 502, 486), (460, 406, 497, 551), (442, 447, 538, 533), (462, 416, 507, 553), (610, 609, 704, 705), (615, 632, 717, 707), (710, 714, 763, 762), (766, 767, 769, 768), (651, 599, 754, 753), (588, 571, 675, 687), (574, 607, 702, 678), (628, 629, 716, 715), (652, 651, 753, 761), (637, 627, 757, 758), (624, 652, 761, 746), (719, 699, 760, 749), (641, 594, 689, 720), (593, 604, 750, 751), (608, 603, 698, 703), (618, 617, 745, 756), (585, 579, 734, 733), (857, 855, 722, 685), (654, 588, 687, 728), (620, 621, 736, 735), (709, 710, 762, 744), (653, 662, 731, 727), (694, 725, 752, 755), (607, 608, 703, 702), (657, 585, 733, 741), (725, 726, 765, 752), (856, 857, 685, 680), (590, 654, 740, 739), (768, 769, 773, 772), (714, 718, 764, 763), (619, 616, 708, 711), (553, 507, 594, 641), (517, 486, 573, 605), (539, 530, 618, 627), (487, 519, 607, 574), (504, 505, 592, 591), (532, 620, 665, 664), (540, 541, 629, 628), (543, 542, 630, 631), (546, 567, 655, 634), (558, 557, 645, 646), (527, 544, 632, 615), (522, 521, 609, 610), (568, 543, 631, 656), (560, 559, 647, 648), (524, 523, 611, 612), (509, 508, 595, 596), (483, 482, 569, 570), (562, 561, 649, 650), (644, 556, 666, 668), (507, 510, 597, 594), (484, 485, 572, 571), (564, 563, 651, 652), (505, 524, 612, 592), (508, 511, 598, 595), (548, 547, 635, 636), (521, 494, 581, 609), (485, 488, 575, 572), (550, 549, 637, 638), (513, 509, 596, 600), (490, 489, 576, 577), (534, 562, 650, 622), (552, 551, 639, 640), (488, 491, 578, 575), (536, 564, 652, 624), (554, 553, 641, 642), (491, 522, 610, 578), (538, 565, 653, 626), (525, 490, 577, 613), (512, 514, 602, 599), (482, 493, 580, 569), (557, 537, 625, 645), (492, 526, 614, 579), (515, 513, 600, 603), (494, 487, 574, 581), (498, 585, 657, 658), (556, 498, 658, 666), (565, 532, 664, 663), (545, 633, 659, 660), (653, 565, 663, 662), (581, 574, 678, 684), (541, 545, 660, 661), (415, 406, 191, 201), (506, 497, 406, 415), (593, 584, 497, 506), (633, 643, 738, 737), (49, 46, 42, 39), (54, 51, 39, 42), (5, 51, 54, 1), (217, 477, 570, 601), (35, 46, 217, 601), (5, 570, 477, 51), (601, 597, 510, 35), (28, 35, 510, 29), (159, 218, 191, 132), (18, 53, 159, 132), (209, 150, 142, 201), (34, 142, 150, 45), (711, 708, 834, 837), (725, 694, 823, 847), (710, 709, 835, 836), (698, 695, 824, 827), (726, 725, 847, 848), (708, 707, 833, 834), (694, 697, 826, 823), (707, 717, 840, 833), (693, 724, 846, 822), (718, 714, 839, 841), (692, 696, 825, 821), (724, 723, 845, 846), (678, 702, 831, 814), (695, 691, 820, 824), (677, 678, 814, 813), (700, 677, 813, 829), (714, 710, 836, 839), (862, 859, 706, 811), (638, 637, 758, 748), (726, 712, 747, 765), (609, 581, 684, 704), (627, 618, 756, 757), (659, 633, 737, 743), (601, 570, 674, 696), (596, 595, 690, 691), (604, 638, 748, 750), (642, 641, 720, 721), (578, 610, 705, 682), (594, 597, 692, 689), (570, 569, 673, 674), (626, 653, 727, 713), (859, 861, 681, 706), (595, 598, 693, 690), (571, 572, 676, 675), (773, 769, 767, 771), (855, 860, 730, 722), (647, 619, 711, 723), (768, 772, 770, 766), (665, 620, 735, 742), (600, 596, 691, 695), (572, 575, 679, 676), (632, 642, 721, 717), (597, 601, 696, 692), (861, 856, 680, 681), (770, 771, 790, 793), (575, 578, 682, 679), (712, 709, 744, 747), (629, 667, 729, 716), (616, 615, 707, 708), (603, 600, 695, 698), (772, 773, 771, 770), (699, 688, 759, 760), (718, 719, 749, 764), (569, 580, 683, 673), (598, 648, 724, 693), (774, 775, 777, 776), (789, 787, 781, 780), (784, 777, 775, 782), (789, 780, 778, 786), (778, 779, 799, 798), (780, 781, 779, 778), (782, 775, 795, 794), (776, 785, 783, 774), (787, 784, 782, 788), (776, 777, 784, 785), (781, 787, 788, 779), (788, 782, 794, 800), (771, 767, 791, 790), (766, 770, 793, 792), (767, 766, 792, 791), (790, 795, 796, 793), (792, 798, 799, 791), (792, 793, 796, 801, 797, 798), (774, 783, 801, 796), (775, 774, 796, 795), (779, 788, 800, 799), (783, 786, 797, 801), (786, 778, 798, 797), (795, 790, 791, 799, 800, 794), (705, 704, 802, 803), (682, 705, 803, 804), (811, 706, 805, 812), (853, 811, 812, 854), (863, 862, 811, 853), (526, 525, 807, 808), (614, 526, 808, 809), (525, 613, 810, 807), (681, 680, 706), (684, 678, 704), (847, 823, 819, 822), (825, 817, 818, 821), (823, 824, 820, 819), (826, 827, 824, 823), (829, 831, 832, 830), (830, 832, 827, 826), (813, 814, 831, 829), (839, 836, 834, 833), (836, 835, 837, 834), (841, 839, 833, 840), (828, 842, 844, 843), (842, 841, 840, 844), (817, 828, 843, 818), (838, 848, 846, 845), (835, 838, 845, 837), (848, 847, 822, 846), (815, 816, 817, 825), (688, 699, 828, 817), (699, 719, 842, 828), (719, 718, 841, 842), (712, 726, 848, 838), (701, 700, 829, 830), (721, 720, 843, 844), (702, 703, 832, 831), (709, 712, 838, 835), (674, 686, 816, 815), (691, 690, 819, 820), (720, 689, 818, 843), (723, 711, 837, 845), (697, 701, 830, 826), (686, 688, 817, 816), (689, 692, 821, 818), (703, 698, 827, 832), (696, 674, 815, 825), (690, 693, 822, 819), (717, 721, 844, 840), (858, 863, 853, 732), (732, 853, 854, 806), (808, 807, 849, 850), (809, 808, 850, 851), (807, 810, 852, 849), (672, 852, 863, 858), (852, 810, 862, 863), (577, 576, 856, 861), (644, 668, 860, 855), (613, 577, 861, 859), (810, 613, 859, 862), (576, 583, 857, 856), (583, 644, 855, 857), (673, 858, 732, 674), (683, 858, 673)])
_uv = me_cube.uv_layers.new(name='UVMap')
_uv.uv.foreach_set('vector', [0.1738, 0.7376, 0.1738, 0.7376, 0.1738, 0.7376, 0.1738, 0.7376, 0.1738, 0.7376, 0.1738, 0.7376, 0.1738, 0.7376, 0.1738, 0.7376, 0.1738, 0.7376, 0.1738, 0.7376, 0.1738, 0.7376, 0.1738, 0.7376, 0.1738, 0.7376, 0.1738, 0.7376, 0.1738, 0.7376, 0.1738, 0.7376, 0.1738, 0.7376, 0.1738, 0.7376, 0.1738, 0.7376, 0.1738, 0.7376, 0.1738, 0.7376, 0.1738, 0.7376, 0.1738, 0.7376, 0.1738, 0.7376, 0.1738, 0.7376, 0.1738, 0.7376, 0.1738, 0.7376, 0.1738, 0.7376, 0.1738, 0.7376, 0.1738, 0.7376, 0.1738, 0.7376, 0.1738, 0.7376, 0.1738, 0.7376, 0.1738, 0.7376, 0.1738, 0.7376, 0.1738, 0.7376, 0.1792, 0.2489, 0.1792, 0.2489, 0.1792, 0.2489, 0.1792, 0.2489, 0.1738, 0.7376, 0.1738, 0.7376, 0.1738, 0.7376, 0.1738, 0.7376, 0.8324, 0.7376, 0.8324, 0.7376, 0.8324, 0.7376, 0.8324, 0.7376, 0.1738, 0.7376, 0.1738, 0.7376, 0.1738, 0.7376, 0.1738, 0.7376, 0.1738, 0.7376, 0.1738, 0.7376, 0.1738, 0.7376, 0.1738, 0.7376, 0.4974, 0.2539, 0.4974, 0.2539, 0.4974, 0.2539, 0.4974, 0.2539, 0.1738, 0.7376, 0.1738, 0.7376, 0.1738, 0.7376, 0.1738, 0.7376, 0.1738, 0.7376, 0.1738, 0.7376, 0.1738, 0.7376, 0.1738, 0.7376, 0.8324, 0.7376, 0.8324, 0.7376, 0.8324, 0.7376, 0.8324, 0.7376, 0.1738, 0.7376, 0.1738, 0.7376, 0.1738, 0.7376, 0.1738, 0.7376, 0.1738, 0.7376, 0.1738, 0.7376, 0.1738, 0.7376, 0.1738, 0.7376, 0.1738, 0.7376, 0.1738, 0.7376, 0.1738, 0.7376, 0.1738, 0.7376, 0.1738, 0.7376, 0.1738, 0.7376, 0.1738, 0.7376, 0.1738, 0.7376, 0.1738, 0.7376, 0.1738, 0.7376, 0.1738, 0.7376, 0.1738, 0.7376, 0.1738, 0.7376, 0.1738, 0.7376, 0.1738, 0.7376, 0.1738, 0.7376, 0.1738, 0.7376, 0.1738, 0.7376, 0.1738, 0.7376, 0.1738, 0.7376, 0.1792, 0.2489, 0.1792, 0.2489, 0.1792, 0.2489, 0.1792, 0.2489, 0.1738, 0.7376, 0.1738, 0.7376, 0.1738, 0.7376, 0.1738, 0.7376, 0.5, 0.75, 0.5, 0.75, 0.5, 0.75, 0.5, 0.75, 0.5, 0.75, 0.5, 0.75, 0.5, 0.75, 0.5, 0.75, 0.5, 0.75, 0.5, 0.75, 0.5, 0.75, 0.5, 0.75, 0.1738, 0.7376, 0.1738, 0.7376, 0.1738, 0.7376, 0.1738, 0.7376, 0.1738, 0.7376, 0.1738, 0.7376, 0.1738, 0.7376, 0.1738, 0.7376, 0.5, 0.75, 0.5, 0.75, 0.5, 0.75, 0.5, 0.75, 0.5, 0.75, 0.5, 0.75, 0.5, 0.75, 0.5, 0.75, 0.1738, 0.7376, 0.1738, 0.7376, 0.1738, 0.7376, 0.1738, 0.7376, 0.1738, 0.7376, 0.1738, 0.7376, 0.1738, 0.7376, 0.1738, 0.7376, 0.1738, 0.7376, 0.1738, 0.7376, 0.1738, 0.7376, 0.1738, 0.7376, 0.8324, 0.7376, 0.8324, 0.7376, 0.8324, 0.7376, 0.8324, 0.7376, 0.5, 0.75, 0.5, 0.75, 0.5, 0.75, 0.5, 0.75, 0.4974, 0.2539, 0.4974, 0.2539, 0.4974, 0.2539, 0.4974, 0.2539, 0.4974, 0.2539, 0.4974, 0.2539, 0.4974, 0.2539, 0.4974, 0.2539, 0.8324, 0.7376, 0.8324, 0.7376, 0.8324, 0.7376, 0.8324, 0.7376, 0.1738, 0.7376, 0.1738, 0.7376, 0.1738, 0.7376, 0.1738, 0.7376, 0.1738, 0.7376, 0.1738, 0.7376, 0.1738, 0.7376, 0.1738, 0.7376, 0.1738, 0.7376, 0.1738, 0.7376, 0.1738, 0.7376, 0.1738, 0.7376, 0.4974, 0.2539, 0.4974, 0.2539, 0.4974, 0.2539, 0.4974, 0.2539, 0.4974, 0.2539, 0.4974, 0.2539, 0.4974, 0.2539, 0.4974, 0.2539, 0.1738, 0.7376, 0.1738, 0.7376, 0.1738, 0.7376, 0.1738, 0.7376, 0.1738, 0.7376, 0.1738, 0.7376, 0.1738, 0.7376, 0.1738, 0.7376, 0.1738, 0.7376, 0.1738, 0.7376, 0.1738, 0.7376, 0.1738, 0.7376, 0.1738, 0.7376, 0.1738, 0.7376, 0.1738, 0.7376, 0.1738, 0.7376, 0.1738, 0.7376, 0.1738, 0.7376, 0.1738, 0.7376, 0.1738, 0.7376, 0.4974, 0.2539, 0.4974, 0.2539, 0.4974, 0.2539, 0.4974, 0.2539, 0.1738, 0.7376, 0.1738, 0.7376, 0.1738, 0.7376, 0.1738, 0.7376, 0.4974, 0.2539, 0.4974, 0.2539, 0.4974, 0.2539, 0.4974, 0.2539, 0.4974, 0.2539, 0.4974, 0.2539, 0.4974, 0.2539, 0.4974, 0.2539, 0.4974, 0.2539, 0.4974, 0.2539, 0.4974, 0.2539, 0.4974, 0.2539, 0.5, 0.75, 0.5, 0.75, 0.5, 0.75, 0.5, 0.75, 0.5, 0.75, 0.5, 0.75, 0.5, 0.75, 0.5, 0.75, 0.5, 0.75, 0.5, 0.75, 0.5, 0.75, 0.5, 0.75, 0.5, 0.75, 0.5, 0.75, 0.5, 0.75, 0.5, 0.75, 0.1738, 0.7376, 0.1738, 0.7376, 0.1738, 0.7376, 0.1738, 0.7376, 0.5, 0.75, 0.5, 0.75, 0.5, 0.75, 0.5, 0.75, 0.1738, 0.7376, 0.1738, 0.7376, 0.1738, 0.7376, 0.1738, 0.7376, 0.1792, 0.2489, 0.1792, 0.2489, 0.1792, 0.2489, 0.1792, 0.2489, 0.4974, 0.2539, 0.4974, 0.2539, 0.4974, 0.2539, 0.4974, 0.2539, 0.8324, 0.7376, 0.8324, 0.7376, 0.8324, 0.7376, 0.8324, 0.7376, 0.4974, 0.2539, 0.4974, 0.2539, 0.4974, 0.2539, 0.4974, 0.2539, 0.4974, 0.2539, 0.4974, 0.2539, 0.4974, 0.2539, 0.4974, 0.2539, 0.4974, 0.2539, 0.4974, 0.2539, 0.4974, 0.2539, 0.4974, 0.2539, 0.5, 0.75, 0.5, 0.75, 0.5, 0.75, 0.5, 0.75, 0.5, 0.75, 0.5, 0.75, 0.5, 0.75, 0.5, 0.75, 0.5, 0.75, 0.5, 0.75, 0.5, 0.75, 0.5, 0.75, 0.5, 0.75, 0.5, 0.75, 0.5, 0.75, 0.5, 0.75, 0.1738, 0.7376, 0.1738, 0.7376, 0.1738, 0.7376, 0.1738, 0.7376, 0.5, 0.75, 0.5, 0.75, 0.5, 0.75, 0.5, 0.75, 0.1738, 0.7376, 0.1738, 0.7376, 0.1738, 0.7376, 0.1738, 0.7376, 0.8324, 0.7376, 0.8324, 0.7376, 0.8324, 0.7376, 0.8324, 0.7376, 0.4974, 0.2539, 0.4974, 0.2539, 0.4974, 0.2539, 0.4974, 0.2539, 0.8324, 0.7376, 0.8324, 0.7376, 0.8324, 0.7376, 0.8324, 0.7376, 0.1738, 0.7376, 0.1738, 0.7376, 0.1738, 0.7376, 0.1738, 0.7376, 0.4974, 0.2539, 0.4974, 0.2539, 0.4974, 0.2539, 0.4974, 0.2539, 0.1738, 0.7376, 0.1738, 0.7376, 0.1738, 0.7376, 0.1738, 0.7376, 0.1738, 0.7376, 0.1738, 0.7376, 0.1738, 0.7376, 0.1738, 0.7376, 0.1738, 0.7376, 0.1738, 0.7376, 0.1738, 0.7376, 0.1738, 0.7376, 0.1738, 0.7376, 0.1738, 0.7376, 0.1738, 0.7376, 0.1738, 0.7376, 0.5, 0.75, 0.5, 0.75, 0.5, 0.75, 0.5, 0.75, 0.5, 0.75, 0.5, 0.75, 0.5, 0.75, 0.5, 0.75, 0.5, 0.75, 0.5, 0.75, 0.5, 0.75, 0.5, 0.75, 0.5, 0.75, 0.5, 0.75, 0.5, 0.75, 0.5, 0.75, 0.4974, 0.2539, 0.4974, 0.2539, 0.4974, 0.2539, 0.4974, 0.2539, 0.4974, 0.2539, 0.4974, 0.2539, 0.4974, 0.2539, 0.4974, 0.2539, 0.4974, 0.2539, 0.4974, 0.2539, 0.4974, 0.2539, 0.4974, 0.2539, 0.1738, 0.7376, 0.1738, 0.7376, 0.1738, 0.7376, 0.1738, 0.7376, 0.1792, 0.2489, 0.1792, 0.2489, 0.1792, 0.2489, 0.1792, 0.2489, 0.8324, 0.7376, 0.8324, 0.7376, 0.8324, 0.7376, 0.8324, 0.7376, 0.8324, 0.7376, 0.8324, 0.7376, 0.8324, 0.7376, 0.8324, 0.7376, 0.1738, 0.7376, 0.1738, 0.7376, 0.1738, 0.7376, 0.1738, 0.7376, 0.8324, 0.7376, 0.8324, 0.7376, 0.8324, 0.7376, 0.8324, 0.7376, 0.8324, 0.7376, 0.8324, 0.7376, 0.8324, 0.7376, 0.8324, 0.7376, 0.8324, 0.7376, 0.8324, 0.7376, 0.8324, 0.7376, 0.8324, 0.7376, 0.8324, 0.7376, 0.8324, 0.7376, 0.8324, 0.7376, 0.8324, 0.7376, 0.8324, 0.7376, 0.8324, 0.7376, 0.8324, 0.7376, 0.8324, 0.7376, 0.1738, 0.7376, 0.1738, 0.7376, 0.1738, 0.7376, 0.1738, 0.7376, 0.1738, 0.7376, 0.1738, 0.7376, 0.1738, 0.7376, 0.1738, 0.7376, 0.1792, 0.2489, 0.1792, 0.2489, 0.1792, 0.2489, 0.1792, 0.2489, 0.1738, 0.7376, 0.1738, 0.7376, 0.1738, 0.7376, 0.1738, 0.7376, 0.1738, 0.7376, 0.1738, 0.7376, 0.1738, 0.7376, 0.1738, 0.7376, 0.8324, 0.7376, 0.8324, 0.7376, 0.8324, 0.7376, 0.8324, 0.7376, 0.8324, 0.7376, 0.8324, 0.7376, 0.8324, 0.7376, 0.8324, 0.7376, 0.8324, 0.7376, 0.8324, 0.7376, 0.8324, 0.7376, 0.8324, 0.7376, 0.1738, 0.7376, 0.1738, 0.7376, 0.1738, 0.7376, 0.1738, 0.7376, 0.8324, 0.7376, 0.8324, 0.7376, 0.8324, 0.7376, 0.8324, 0.7376, 0.1738, 0.7376, 0.1738, 0.7376, 0.1738, 0.7376, 0.1738, 0.7376, 0.1738, 0.7376, 0.1738, 0.7376, 0.1738, 0.7376, 0.1738, 0.7376, 0.8324, 0.7376, 0.8324, 0.7376, 0.8324, 0.7376, 0.8324, 0.7376, 0.8324, 0.7376, 0.8324, 0.7376, 0.8324, 0.7376, 0.8324, 0.7376, 0.8324, 0.7376, 0.8324, 0.7376, 0.8324, 0.7376, 0.8324, 0.7376, 0.8324, 0.7376, 0.8324, 0.7376, 0.8324, 0.7376, 0.8324, 0.7376, 0.1738, 0.7376, 0.1738, 0.7376, 0.1738, 0.7376, 0.1738, 0.7376, 0.8324, 0.7376, 0.8324, 0.7376, 0.8324, 0.7376, 0.8324, 0.7376, 0.1738, 0.7376, 0.1738, 0.7376, 0.1738, 0.7376, 0.1738, 0.7376, 0.8324, 0.7376, 0.8324, 0.7376, 0.8324, 0.7376, 0.8324, 0.7376, 0.1738, 0.7376, 0.1738, 0.7376, 0.1738, 0.7376, 0.1738, 0.7376, 0.8324, 0.7376, 0.8324, 0.7376, 0.8324, 0.7376, 0.8324, 0.7376, 0.8324, 0.7376, 0.8324, 0.7376, 0.8324, 0.7376, 0.8324, 0.7376, 0.8324, 0.7376, 0.8324, 0.7376, 0.8324, 0.7376, 0.8324, 0.7376, 0.8324, 0.7376, 0.8324, 0.7376, 0.8324, 0.7376, 0.8324, 0.7376, 0.1738, 0.7376, 0.1738, 0.7376, 0.1738, 0.7376, 0.1738, 0.7376, 0.1738, 0.7376, 0.1738, 0.7376, 0.1738, 0.7376, 0.1738, 0.7376, 0.1738, 0.7376, 0.1738, 0.7376, 0.1738, 0.7376, 0.1738, 0.7376, 0.8324, 0.7376, 0.8324, 0.7376, 0.8324, 0.7376, 0.8324, 0.7376, 0.8324, 0.7376, 0.8324, 0.7376, 0.8324, 0.7376, 0.8324, 0.7376, 0.1738, 0.7376, 0.1738, 0.7376, 0.1738, 0.7376, 0.1738, 0.7376, 0.8324, 0.7376, 0.8324, 0.7376, 0.8324, 0.7376, 0.8324, 0.7376, 0.8324, 0.7376, 0.8324, 0.7376, 0.8324, 0.7376, 0.8324, 0.7376, 0.1738, 0.7376, 0.1738, 0.7376, 0.1738, 0.7376, 0.1738, 0.7376, 0.1738, 0.7376, 0.1738, 0.7376, 0.1738, 0.7376, 0.1738, 0.7376, 0.8324, 0.7376, 0.8324, 0.7376, 0.8324, 0.7376, 0.8324, 0.7376, 0.8324, 0.7376, 0.8324, 0.7376, 0.8324, 0.7376, 0.8324, 0.7376, 0.8324, 0.7376, 0.8324, 0.7376, 0.8324, 0.7376, 0.8324, 0.7376, 0.1738, 0.7376, 0.1738, 0.7376, 0.1738, 0.7376, 0.1738, 0.7376, 0.8324, 0.7376, 0.8324, 0.7376, 0.8324, 0.7376, 0.8324, 0.7376, 0.1792, 0.2489, 0.1792, 0.2489, 0.1792, 0.2489, 0.1792, 0.2489, 0.8324, 0.7376, 0.8324, 0.7376, 0.8324, 0.7376, 0.8324, 0.7376, 0.8324, 0.7376, 0.8324, 0.7376, 0.8324, 0.7376, 0.8324, 0.7376, 0.1738, 0.7376, 0.1738, 0.7376, 0.1738, 0.7376, 0.1738, 0.7376, 0.1738, 0.7376, 0.1738, 0.7376, 0.1738, 0.7376, 0.1738, 0.7376, 0.1792, 0.2489, 0.1792, 0.2489, 0.1792, 0.2489, 0.1792, 0.2489, 0.1738, 0.7376, 0.1738, 0.7376, 0.1738, 0.7376, 0.1738, 0.7376, 0.8324, 0.7376, 0.8324, 0.7376, 0.8324, 0.7376, 0.8324, 0.7376, 0.1738, 0.7376, 0.1738, 0.7376, 0.1738, 0.7376, 0.1738, 0.7376, 0.1792, 0.2489, 0.1792, 0.2489, 0.1792, 0.2489, 0.1792, 0.2489, 0.1738, 0.7376, 0.1738, 0.7376, 0.1738, 0.7376, 0.1738, 0.7376, 0.1792, 0.2489, 0.1792, 0.2489, 0.1792, 0.2489, 0.1792, 0.2489, 0.1738, 0.7376, 0.1738, 0.7376, 0.1738, 0.7376, 0.1738, 0.7376, 0.8324, 0.7376, 0.8324, 0.7376, 0.8324, 0.7376, 0.8324, 0.7376, 0.1738, 0.7376, 0.1738, 0.7376, 0.1738, 0.7376, 0.1738, 0.7376, 0.8324, 0.7376, 0.8324, 0.7376, 0.8324, 0.7376, 0.8324, 0.7376, 0.1738, 0.7376, 0.1738, 0.7376, 0.1738, 0.7376, 0.1738, 0.7376, 0.8324, 0.7376, 0.8324, 0.7376, 0.8324, 0.7376, 0.8324, 0.7376, 0.1738, 0.7376, 0.1738, 0.7376, 0.1738, 0.7376, 0.1738, 0.7376, 0.1738, 0.7376, 0.1738, 0.7376, 0.1738, 0.7376, 0.1738, 0.7376, 0.1738, 0.7376, 0.1738, 0.7376, 0.1738, 0.7376, 0.1738, 0.7376, 0.8324, 0.7376, 0.8324, 0.7376, 0.8324, 0.7376, 0.8324, 0.7376, 0.8324, 0.7376, 0.8324, 0.7376, 0.8324, 0.7376, 0.8324, 0.7376, 0.1792, 0.2489, 0.1792, 0.2489, 0.1792, 0.2489, 0.1792, 0.2489, 0.1738, 0.7376, 0.1738, 0.7376, 0.1738, 0.7376, 0.1738, 0.7376, 0.1792, 0.2489, 0.1792, 0.2489, 0.1792, 0.2489, 0.1792, 0.2489, 0.8324, 0.7376, 0.8324, 0.7376, 0.8324, 0.7376, 0.8324, 0.7376, 0.1738, 0.7376, 0.1738, 0.7376, 0.1738, 0.7376, 0.1738, 0.7376, 0.8324, 0.7376, 0.8324, 0.7376, 0.8324, 0.7376, 0.8324, 0.7376, 0.1738, 0.7376, 0.1738, 0.7376, 0.1738, 0.7376, 0.1738, 0.7376, 0.8324, 0.7376, 0.8324, 0.7376, 0.8324, 0.7376, 0.8324, 0.7376, 0.8324, 0.7376, 0.8324, 0.7376, 0.8324, 0.7376, 0.8324, 0.7376, 0.1738, 0.7376, 0.1738, 0.7376, 0.1738, 0.7376, 0.1738, 0.7376, 0.1738, 0.7376, 0.1738, 0.7376, 0.1738, 0.7376, 0.1738, 0.7376, 0.8324, 0.7376, 0.8324, 0.7376, 0.8324, 0.7376, 0.8324, 0.7376, 0.1738, 0.7376, 0.1738, 0.7376, 0.1738, 0.7376, 0.1738, 0.7376, 0.1738, 0.7376, 0.1738, 0.7376, 0.1738, 0.7376, 0.1738, 0.7376, 0.1738, 0.7376, 0.1738, 0.7376, 0.1738, 0.7376, 0.1738, 0.7376, 0.8324, 0.7376, 0.8324, 0.7376, 0.8324, 0.7376, 0.8324, 0.7376, 0.1738, 0.7376, 0.1738, 0.7376, 0.1738, 0.7376, 0.1738, 0.7376, 0.8324, 0.7376, 0.8324, 0.7376, 0.8324, 0.7376, 0.8324, 0.7376, 0.1738, 0.7376, 0.1738, 0.7376, 0.1738, 0.7376, 0.1738, 0.7376, 0.1738, 0.7376, 0.1738, 0.7376, 0.1738, 0.7376, 0.1738, 0.7376, 0.1738, 0.7376, 0.1738, 0.7376, 0.1738, 0.7376, 0.1738, 0.7376, 0.1792, 0.2489, 0.1792, 0.2489, 0.1792, 0.2489, 0.1792, 0.2489, 0.1738, 0.7376, 0.1738, 0.7376, 0.1738, 0.7376, 0.1738, 0.7376, 0.1738, 0.7376, 0.1738, 0.7376, 0.1738, 0.7376, 0.1738, 0.7376, 0.1738, 0.7376, 0.1738, 0.7376, 0.1738, 0.7376, 0.1738, 0.7376, 0.1738, 0.7376, 0.1738, 0.7376, 0.1738, 0.7376, 0.1738, 0.7376, 0.8324, 0.7376, 0.8324, 0.7376, 0.8324, 0.7376, 0.8324, 0.7376, 0.1738, 0.7376, 0.1738, 0.7376, 0.1738, 0.7376, 0.1738, 0.7376, 0.8324, 0.7376, 0.8324, 0.7376, 0.8324, 0.7376, 0.8324, 0.7376, 0.1738, 0.7376, 0.1738, 0.7376, 0.1738, 0.7376, 0.1738, 0.7376, 0.8324, 0.7376, 0.8324, 0.7376, 0.8324, 0.7376, 0.8324, 0.7376, 0.1738, 0.7376, 0.1738, 0.7376, 0.1738, 0.7376, 0.1738, 0.7376, 0.1738, 0.7376, 0.1738, 0.7376, 0.1738, 0.7376, 0.1738, 0.7376, 0.8324, 0.7376, 0.8324, 0.7376, 0.8324, 0.7376, 0.8324, 0.7376, 0.1738, 0.7376, 0.1738, 0.7376, 0.1738, 0.7376, 0.1738, 0.7376, 0.1792, 0.2489, 0.1792, 0.2489, 0.1792, 0.2489, 0.1792, 0.2489, 0.8324, 0.7376, 0.8324, 0.7376, 0.8324, 0.7376, 0.8324, 0.7376, 0.8324, 0.7376, 0.8324, 0.7376, 0.8324, 0.7376, 0.8324, 0.7376, 0.1738, 0.7376, 0.1738, 0.7376, 0.1738, 0.7376, 0.1738, 0.7376, 0.8324, 0.7376, 0.8324, 0.7376, 0.8324, 0.7376, 0.8324, 0.7376, 0.1738, 0.7376, 0.1738, 0.7376, 0.1738, 0.7376, 0.1738, 0.7376, 0.1738, 0.7376, 0.1738, 0.7376, 0.1738, 0.7376, 0.1738, 0.7376, 0.1792, 0.2489, 0.1792, 0.2489, 0.1792, 0.2489, 0.1792, 0.2489, 0.8324, 0.7376, 0.8324, 0.7376, 0.8324, 0.7376, 0.8324, 0.7376, 0.8324, 0.7376, 0.8324, 0.7376, 0.8324, 0.7376, 0.8324, 0.7376, 0.8324, 0.7376, 0.8324, 0.7376, 0.8324, 0.7376, 0.8324, 0.7376, 0.4974, 0.2539, 0.4974, 0.2539, 0.4974, 0.2539, 0.4974, 0.2539, 0.4974, 0.2539, 0.4974, 0.2539, 0.4974, 0.2539, 0.4974, 0.2539, 0.4974, 0.2539, 0.4974, 0.2539, 0.4974, 0.2539, 0.4974, 0.2539, 0.5, 0.75, 0.5, 0.75, 0.5, 0.75, 0.5, 0.75, 0.5, 0.75, 0.5, 0.75, 0.5, 0.75, 0.5, 0.75, 0.5, 0.75, 0.5, 0.75, 0.5, 0.75, 0.5, 0.75, 0.5, 0.75, 0.5, 0.75, 0.5, 0.75, 0.5, 0.75, 0.1738, 0.7376, 0.1738, 0.7376, 0.1738, 0.7376, 0.1738, 0.7376, 0.1738, 0.7376, 0.1738, 0.7376, 0.1738, 0.7376, 0.1738, 0.7376, 0.4974, 0.2539, 0.4974, 0.2539, 0.4974, 0.2539, 0.4974, 0.2539, 0.8324, 0.7376, 0.8324, 0.7376, 0.8324, 0.7376, 0.8324, 0.7376, 0.1738, 0.7376, 0.1738, 0.7376, 0.1738, 0.7376, 0.1738, 0.7376, 0.8324, 0.7376, 0.8324, 0.7376, 0.8324, 0.7376, 0.8324, 0.7376, 0.8324, 0.7376, 0.8324, 0.7376, 0.8324, 0.7376, 0.8324, 0.7376, 0.1738, 0.7376, 0.1738, 0.7376, 0.1738, 0.7376, 0.1738, 0.7376, 0.8324, 0.7376, 0.8324, 0.7376, 0.8324, 0.7376, 0.8324, 0.7376, 0.1738, 0.7376, 0.1738, 0.7376, 0.1738, 0.7376, 0.1738, 0.7376, 0.8324, 0.7376, 0.8324, 0.7376, 0.8324, 0.7376, 0.8324, 0.7376, 0.8324, 0.7376, 0.8324, 0.7376, 0.8324, 0.7376, 0.8324, 0.7376, 0.8324, 0.7376, 0.8324, 0.7376, 0.8324, 0.7376, 0.8324, 0.7376, 0.8324, 0.7376, 0.8324, 0.7376, 0.8324, 0.7376, 0.8324, 0.7376, 0.1738, 0.7376, 0.1738, 0.7376, 0.1738, 0.7376, 0.1738, 0.7376, 0.8324, 0.7376, 0.8324, 0.7376, 0.8324, 0.7376, 0.8324, 0.7376, 0.1738, 0.7376, 0.1738, 0.7376, 0.1738, 0.7376, 0.1738, 0.7376, 0.8324, 0.7376, 0.8324, 0.7376, 0.8324, 0.7376, 0.8324, 0.7376, 0.1792, 0.2489, 0.1792, 0.2489, 0.1792, 0.2489, 0.1792, 0.2489, 0.1738, 0.7376, 0.1738, 0.7376, 0.1738, 0.7376, 0.1738, 0.7376, 0.8324, 0.7376, 0.8324, 0.7376, 0.8324, 0.7376, 0.8324, 0.7376, 0.4974, 0.2539, 0.4974, 0.2539, 0.4974, 0.2539, 0.4974, 0.2539, 0.4974, 0.2539, 0.4974, 0.2539, 0.4974, 0.2539, 0.4974, 0.2539, 0.4974, 0.2539, 0.4974, 0.2539, 0.4974, 0.2539, 0.4974, 0.2539, 0.5, 0.75, 0.5, 0.75, 0.5, 0.75, 0.5, 0.75, 0.5, 0.75, 0.5, 0.75, 0.5, 0.75, 0.5, 0.75, 0.5, 0.75, 0.5, 0.75, 0.5, 0.75, 0.5, 0.75, 0.5, 0.75, 0.5, 0.75, 0.5, 0.75, 0.5, 0.75, 0.1738, 0.7376, 0.1738, 0.7376, 0.1738, 0.7376, 0.1738, 0.7376, 0.1738, 0.7376, 0.1738, 0.7376, 0.1738, 0.7376, 0.1738, 0.7376, 0.1738, 0.7376, 0.1738, 0.7376, 0.1738, 0.7376, 0.1738, 0.7376, 0.4974, 0.2539, 0.4974, 0.2539, 0.4974, 0.2539, 0.4974, 0.2539, 0.1738, 0.7376, 0.1738, 0.7376, 0.1738, 0.7376, 0.1738, 0.7376, 0.1738, 0.7376, 0.1738, 0.7376, 0.1738, 0.7376, 0.1738, 0.7376, 0.8324, 0.7376, 0.8324, 0.7376, 0.8324, 0.7376, 0.8324, 0.7376, 0.8324, 0.7376, 0.8324, 0.7376, 0.8324, 0.7376, 0.8324, 0.7376, 0.8324, 0.7376, 0.8324, 0.7376, 0.8324, 0.7376, 0.8324, 0.7376, 0.8324, 0.7376, 0.8324, 0.7376, 0.8324, 0.7376, 0.8324, 0.7376, 0.1738, 0.7376, 0.1738, 0.7376, 0.1738, 0.7376, 0.1738, 0.7376, 0.1738, 0.7376, 0.1738, 0.7376, 0.1738, 0.7376, 0.1738, 0.7376, 0.4974, 0.2539, 0.4974, 0.2539, 0.4974, 0.2539, 0.4974, 0.2539, 0.1738, 0.7376, 0.1738, 0.7376, 0.1738, 0.7376, 0.1738, 0.7376, 0.1738, 0.7376, 0.1738, 0.7376, 0.1738, 0.7376, 0.1738, 0.7376, 0.1738, 0.7376, 0.1738, 0.7376, 0.1738, 0.7376, 0.1738, 0.7376, 0.1738, 0.7376, 0.1738, 0.7376, 0.1738, 0.7376, 0.1738, 0.7376, 0.5, 0.75, 0.5, 0.75, 0.5, 0.75, 0.5, 0.75, 0.5, 0.75, 0.5, 0.75, 0.5, 0.75, 0.5, 0.75, 0.5, 0.75, 0.5, 0.75, 0.5, 0.75, 0.5, 0.75, 0.5, 0.75, 0.5, 0.75, 0.5, 0.75, 0.5, 0.75, 0.4974, 0.2539, 0.4974, 0.2539, 0.4974, 0.2539, 0.4974, 0.2539, 0.1738, 0.7376, 0.1738, 0.7376, 0.1738, 0.7376, 0.1738, 0.7376, 0.4974, 0.2539, 0.4974, 0.2539, 0.4974, 0.2539, 0.4974, 0.2539, 0.1738, 0.7376, 0.1738, 0.7376, 0.1738, 0.7376, 0.1738, 0.7376, 0.1738, 0.7376, 0.1738, 0.7376, 0.1738, 0.7376, 0.1738, 0.7376, 0.4974, 0.2539, 0.4974, 0.2539, 0.4974, 0.2539, 0.4974, 0.2539, 0.8324, 0.7376, 0.8324, 0.7376, 0.8324, 0.7376, 0.8324, 0.7376, 0.1738, 0.7376, 0.1738, 0.7376, 0.1738, 0.7376, 0.1738, 0.7376, 0.8324, 0.7376, 0.8324, 0.7376, 0.8324, 0.7376, 0.8324, 0.7376, 0.1738, 0.7376, 0.1738, 0.7376, 0.1738, 0.7376, 0.1738, 0.7376, 0.1738, 0.7376, 0.1738, 0.7376, 0.1738, 0.7376, 0.1738, 0.7376, 0.8324, 0.7376, 0.8324, 0.7376, 0.8324, 0.7376, 0.8324, 0.7376, 0.1738, 0.7376, 0.1738, 0.7376, 0.1738, 0.7376, 0.1738, 0.7376, 0.8324, 0.7376, 0.8324, 0.7376, 0.8324, 0.7376, 0.8324, 0.7376, 0.8324, 0.7376, 0.8324, 0.7376, 0.8324, 0.7376, 0.8324, 0.7376, 0.8324, 0.7376, 0.8324, 0.7376, 0.8324, 0.7376, 0.8324, 0.7376, 0.8324, 0.7376, 0.8324, 0.7376, 0.8324, 0.7376, 0.8324, 0.7376, 0.1738, 0.7376, 0.1738, 0.7376, 0.1738, 0.7376, 0.1738, 0.7376, 0.1738, 0.7376, 0.1738, 0.7376, 0.1738, 0.7376, 0.1738, 0.7376, 0.1738, 0.7376, 0.1738, 0.7376, 0.1738, 0.7376, 0.1738, 0.7376, 0.1738, 0.7376, 0.1738, 0.7376, 0.1738, 0.7376, 0.1738, 0.7376, 0.1738, 0.7376, 0.1738, 0.7376, 0.1738, 0.7376, 0.1738, 0.7376, 0.1738, 0.7376, 0.1738, 0.7376, 0.1738, 0.7376, 0.1738, 0.7376, 0.1738, 0.7376, 0.1738, 0.7376, 0.1738, 0.7376, 0.1738, 0.7376, 0.1738, 0.7376, 0.1738, 0.7376, 0.1738, 0.7376, 0.1738, 0.7376, 0.1792, 0.2489, 0.1792, 0.2489, 0.1792, 0.2489, 0.1792, 0.2489, 0.8324, 0.7376, 0.8324, 0.7376, 0.8324, 0.7376, 0.8324, 0.7376, 0.8324, 0.7376, 0.8324, 0.7376, 0.8324, 0.7376, 0.8324, 0.7376, 0.1738, 0.7376, 0.1738, 0.7376, 0.1738, 0.7376, 0.1738, 0.7376, 0.8324, 0.7376, 0.8324, 0.7376, 0.8324, 0.7376, 0.8324, 0.7376, 0.8324, 0.7376, 0.8324, 0.7376, 0.8324, 0.7376, 0.8324, 0.7376, 0.1738, 0.7376, 0.1738, 0.7376, 0.1738, 0.7376, 0.1738, 0.7376, 0.8324, 0.7376, 0.8324, 0.7376, 0.8324, 0.7376, 0.8324, 0.7376, 0.1738, 0.7376, 0.1738, 0.7376, 0.1738, 0.7376, 0.1738, 0.7376, 0.8324, 0.7376, 0.8324, 0.7376, 0.8324, 0.7376, 0.8324, 0.7376, 0.8324, 0.7376, 0.8324, 0.7376, 0.8324, 0.7376, 0.8324, 0.7376, 0.8324, 0.7376, 0.8324, 0.7376, 0.8324, 0.7376, 0.8324, 0.7376, 0.8324, 0.7376, 0.8324, 0.7376, 0.8324, 0.7376, 0.8324, 0.7376, 0.1738, 0.7376, 0.1738, 0.7376, 0.1738, 0.7376, 0.1738, 0.7376, 0.1738, 0.7376, 0.1738, 0.7376, 0.1738, 0.7376, 0.1738, 0.7376, 0.1738, 0.7376, 0.1738, 0.7376, 0.1738, 0.7376, 0.1738, 0.7376, 0.1738, 0.7376, 0.1738, 0.7376, 0.1738, 0.7376, 0.1738, 0.7376, 0.1738, 0.7376, 0.1738, 0.7376, 0.1738, 0.7376, 0.1738, 0.7376, 0.4974, 0.2539, 0.4974, 0.2539, 0.4974, 0.2539, 0.4974, 0.2539, 0.1738, 0.7376, 0.1738, 0.7376, 0.1738, 0.7376, 0.1738, 0.7376, 0.1738, 0.7376, 0.1738, 0.7376, 0.1738, 0.7376, 0.1738, 0.7376, 0.4974, 0.2539, 0.4974, 0.2539, 0.4974, 0.2539, 0.4974, 0.2539, 0.1738, 0.7376, 0.1738, 0.7376, 0.1738, 0.7376, 0.1738, 0.7376, 0.4974, 0.2539, 0.4974, 0.2539, 0.4974, 0.2539, 0.4974, 0.2539, 0.5, 0.75, 0.5, 0.75, 0.5, 0.75, 0.5, 0.75, 0.5, 0.75, 0.5, 0.75, 0.5, 0.75, 0.5, 0.75, 0.5, 0.75, 0.5, 0.75, 0.5, 0.75, 0.5, 0.75, 0.5, 0.75, 0.5, 0.75, 0.5, 0.75, 0.5, 0.75, 0.1738, 0.7376, 0.1738, 0.7376, 0.1738, 0.7376, 0.1738, 0.7376, 0.1738, 0.7376, 0.1738, 0.7376, 0.1738, 0.7376, 0.1738, 0.7376, 0.1738, 0.7376, 0.1738, 0.7376, 0.1738, 0.7376, 0.1738, 0.7376, 0.1738, 0.7376, 0.1738, 0.7376, 0.1738, 0.7376, 0.1738, 0.7376, 0.4974, 0.2539, 0.4974, 0.2539, 0.4974, 0.2539, 0.4974, 0.2539, 0.1738, 0.7376, 0.1738, 0.7376, 0.1738, 0.7376, 0.1738, 0.7376, 0.1738, 0.7376, 0.1738, 0.7376, 0.1738, 0.7376, 0.1738, 0.7376, 0.4974, 0.2539, 0.4974, 0.2539, 0.4974, 0.2539, 0.4974, 0.2539, 0.1738, 0.7376, 0.1738, 0.7376, 0.1738, 0.7376, 0.1738, 0.7376, 0.1738, 0.7376, 0.1738, 0.7376, 0.1738, 0.7376, 0.1738, 0.7376, 0.1738, 0.7376, 0.1738, 0.7376, 0.1738, 0.7376, 0.1738, 0.7376, 0.1738, 0.7376, 0.1738, 0.7376, 0.1738, 0.7376, 0.1738, 0.7376, 0.5, 0.75, 0.5, 0.75, 0.5, 0.75, 0.5, 0.75, 0.5, 0.75, 0.5, 0.75, 0.5, 0.75, 0.5, 0.75, 0.5, 0.75, 0.5, 0.75, 0.5, 0.75, 0.5, 0.75, 0.5, 0.75, 0.5, 0.75, 0.5, 0.75, 0.5, 0.75, 0.4974, 0.2539, 0.4974, 0.2539, 0.4974, 0.2539, 0.4974, 0.2539, 0.1738, 0.7376, 0.1738, 0.7376, 0.1738, 0.7376, 0.1738, 0.7376, 0.4974, 0.2539, 0.4974, 0.2539, 0.4974, 0.2539, 0.4974, 0.2539, 0.1738, 0.7376, 0.1738, 0.7376, 0.1738, 0.7376, 0.1738, 0.7376, 0.1738, 0.7376, 0.1738, 0.7376, 0.1738, 0.7376, 0.1738, 0.7376, 0.4974, 0.2539, 0.4974, 0.2539, 0.4974, 0.2539, 0.4974, 0.2539, 0.8324, 0.7376, 0.8324, 0.7376, 0.8324, 0.7376, 0.8324, 0.7376, 0.8324, 0.7376, 0.8324, 0.7376, 0.8324, 0.7376, 0.8324, 0.7376, 0.1738, 0.7376, 0.1738, 0.7376, 0.1738, 0.7376, 0.1738, 0.7376, 0.8324, 0.7376, 0.8324, 0.7376, 0.8324, 0.7376, 0.8324, 0.7376, 0.8324, 0.7376, 0.8324, 0.7376, 0.8324, 0.7376, 0.8324, 0.7376, 0.1738, 0.7376, 0.1738, 0.7376, 0.1738, 0.7376, 0.1738, 0.7376, 0.1738, 0.7376, 0.1738, 0.7376, 0.1738, 0.7376, 0.1738, 0.7376, 0.1792, 0.2489, 0.1792, 0.2489, 0.1792, 0.2489, 0.1792, 0.2489, 0.8324, 0.7376, 0.8324, 0.7376, 0.8324, 0.7376, 0.8324, 0.7376, 0.1738, 0.7376, 0.1738, 0.7376, 0.1738, 0.7376, 0.1738, 0.7376, 0.8324, 0.7376, 0.8324, 0.7376, 0.8324, 0.7376, 0.8324, 0.7376, 0.1738, 0.7376, 0.1738, 0.7376, 0.1738, 0.7376, 0.1738, 0.7376, 0.8324, 0.7376, 0.8324, 0.7376, 0.8324, 0.7376, 0.8324, 0.7376, 0.8324, 0.7376, 0.8324, 0.7376, 0.8324, 0.7376, 0.8324, 0.7376, 0.8324, 0.7376, 0.8324, 0.7376, 0.8324, 0.7376, 0.8324, 0.7376, 0.1738, 0.7376, 0.1738, 0.7376, 0.1738, 0.7376, 0.1738, 0.7376, 0.1738, 0.7376, 0.1738, 0.7376, 0.1738, 0.7376, 0.1738, 0.7376, 0.1738, 0.7376, 0.1738, 0.7376, 0.1738, 0.7376, 0.1738, 0.7376, 0.1738, 0.7376, 0.1738, 0.7376, 0.1738, 0.7376, 0.1738, 0.7376, 0.1738, 0.7376, 0.1738, 0.7376, 0.1738, 0.7376, 0.1738, 0.7376, 0.1738, 0.7376, 0.1738, 0.7376, 0.1738, 0.7376, 0.1738, 0.7376, 0.1738, 0.7376, 0.1738, 0.7376, 0.1738, 0.7376, 0.1738, 0.7376, 0.1738, 0.7376, 0.1738, 0.7376, 0.1738, 0.7376, 0.1738, 0.7376, 0.1738, 0.7376, 0.1738, 0.7376, 0.1738, 0.7376, 0.1738, 0.7376, 0.1738, 0.7376, 0.1738, 0.7376, 0.1738, 0.7376, 0.1738, 0.7376, 0.8324, 0.7376, 0.8324, 0.7376, 0.8324, 0.7376, 0.8324, 0.7376, 0.8324, 0.7376, 0.8324, 0.7376, 0.8324, 0.7376, 0.8324, 0.7376, 0.8324, 0.7376, 0.8324, 0.7376, 0.8324, 0.7376, 0.8324, 0.7376, 0.1738, 0.7376, 0.1738, 0.7376, 0.1738, 0.7376, 0.1738, 0.7376, 0.8324, 0.7376, 0.8324, 0.7376, 0.8324, 0.7376, 0.8324, 0.7376, 0.1738, 0.7376, 0.1738, 0.7376, 0.1738, 0.7376, 0.1738, 0.7376, 0.8324, 0.7376, 0.8324, 0.7376, 0.8324, 0.7376, 0.8324, 0.7376, 0.1792, 0.2489, 0.1792, 0.2489, 0.1792, 0.2489, 0.1792, 0.2489, 0.1738, 0.7376, 0.1738, 0.7376, 0.1738, 0.7376, 0.1738, 0.7376, 0.8324, 0.7376, 0.8324, 0.7376, 0.8324, 0.7376, 0.8324, 0.7376, 0.8324, 0.7376, 0.8324, 0.7376, 0.8324, 0.7376, 0.8324, 0.7376, 0.1738, 0.7376, 0.1738, 0.7376, 0.1738, 0.7376, 0.1738, 0.7376, 0.8324, 0.7376, 0.8324, 0.7376, 0.8324, 0.7376, 0.8324, 0.7376, 0.8324, 0.7376, 0.8324, 0.7376, 0.8324, 0.7376, 0.8324, 0.7376, 0.4974, 0.2539, 0.4974, 0.2539, 0.4974, 0.2539, 0.4974, 0.2539, 0.1738, 0.7376, 0.1738, 0.7376, 0.1738, 0.7376, 0.1738, 0.7376, 0.1738, 0.7376, 0.1738, 0.7376, 0.1738, 0.7376, 0.1738, 0.7376, 0.4974, 0.2539, 0.4974, 0.2539, 0.4974, 0.2539, 0.4974, 0.2539, 0.1738, 0.7376, 0.1738, 0.7376, 0.1738, 0.7376, 0.1738, 0.7376, 0.4974, 0.2539, 0.4974, 0.2539, 0.4974, 0.2539, 0.4974, 0.2539, 0.5, 0.75, 0.5, 0.75, 0.5, 0.75, 0.5, 0.75, 0.5, 0.75, 0.5, 0.75, 0.5, 0.75, 0.5, 0.75, 0.5, 0.75, 0.5, 0.75, 0.5, 0.75, 0.5, 0.75, 0.5, 0.75, 0.5, 0.75, 0.5, 0.75, 0.5, 0.75, 0.1738, 0.7376, 0.1738, 0.7376, 0.1738, 0.7376, 0.1738, 0.7376, 0.1738, 0.7376, 0.1738, 0.7376, 0.1738, 0.7376, 0.1738, 0.7376, 0.1738, 0.7376, 0.1738, 0.7376, 0.1738, 0.7376, 0.1738, 0.7376, 0.1738, 0.7376, 0.1738, 0.7376, 0.1738, 0.7376, 0.1738, 0.7376, 0.4974, 0.2539, 0.4974, 0.2539, 0.4974, 0.2539, 0.4974, 0.2539, 0.1738, 0.7376, 0.1738, 0.7376, 0.1738, 0.7376, 0.1738, 0.7376, 0.1738, 0.7376, 0.1738, 0.7376, 0.1738, 0.7376, 0.1738, 0.7376, 0.1738, 0.7376, 0.1738, 0.7376, 0.1738, 0.7376, 0.1738, 0.7376, 0.8324, 0.7376, 0.8324, 0.7376, 0.8324, 0.7376, 0.8324, 0.7376, 0.1738, 0.7376, 0.1738, 0.7376, 0.1738, 0.7376, 0.1738, 0.7376, 0.8324, 0.7376, 0.8324, 0.7376, 0.8324, 0.7376, 0.8324, 0.7376, 0.1738, 0.7376, 0.1738, 0.7376, 0.1738, 0.7376, 0.1738, 0.7376, 0.8324, 0.7376, 0.8324, 0.7376, 0.8324, 0.7376, 0.8324, 0.7376, 0.8324, 0.7376, 0.8324, 0.7376, 0.8324, 0.7376, 0.8324, 0.7376, 0.1738, 0.7376, 0.1738, 0.7376, 0.1738, 0.7376, 0.1738, 0.7376, 0.1738, 0.7376, 0.1738, 0.7376, 0.1738, 0.7376, 0.1738, 0.7376, 0.1792, 0.2489, 0.1792, 0.2489, 0.1792, 0.2489, 0.1792, 0.2489, 0.8324, 0.7376, 0.8324, 0.7376, 0.8324, 0.7376, 0.8324, 0.7376, 0.1738, 0.7376, 0.1738, 0.7376, 0.1738, 0.7376, 0.1738, 0.7376, 0.1738, 0.7376, 0.1738, 0.7376, 0.1738, 0.7376, 0.1738, 0.7376, 0.8324, 0.7376, 0.8324, 0.7376, 0.8324, 0.7376, 0.8324, 0.7376, 0.1738, 0.7376, 0.1738, 0.7376, 0.1738, 0.7376, 0.1738, 0.7376, 0.8324, 0.7376, 0.8324, 0.7376, 0.8324, 0.7376, 0.8324, 0.7376, 0.8324, 0.7376, 0.8324, 0.7376, 0.8324, 0.7376, 0.8324, 0.7376, 0.1738, 0.7376, 0.1738, 0.7376, 0.1738, 0.7376, 0.1738, 0.7376, 0.1738, 0.7376, 0.1738, 0.7376, 0.1738, 0.7376, 0.1738, 0.7376, 0.1792, 0.2489, 0.1792, 0.2489, 0.1792, 0.2489, 0.1792, 0.2489, 0.8324, 0.7376, 0.8324, 0.7376, 0.8324, 0.7376, 0.8324, 0.7376, 0.1738, 0.7376, 0.1738, 0.7376, 0.1738, 0.7376, 0.1738, 0.7376, 0.1738, 0.7376, 0.1738, 0.7376, 0.1738, 0.7376, 0.1738, 0.7376, 0.8324, 0.7376, 0.8324, 0.7376, 0.8324, 0.7376, 0.8324, 0.7376, 0.1738, 0.7376, 0.1738, 0.7376, 0.1738, 0.7376, 0.1738, 0.7376, 0.1738, 0.7376, 0.1738, 0.7376, 0.1738, 0.7376, 0.1738, 0.7376, 0.1738, 0.7376, 0.1738, 0.7376, 0.1738, 0.7376, 0.1738, 0.7376, 0.8324, 0.7376, 0.8324, 0.7376, 0.8324, 0.7376, 0.8324, 0.7376, 0.8324, 0.7376, 0.8324, 0.7376, 0.8324, 0.7376, 0.8324, 0.7376, 0.1738, 0.7376, 0.1738, 0.7376, 0.1738, 0.7376, 0.1738, 0.7376, 0.1792, 0.2489, 0.1792, 0.2489, 0.1792, 0.2489, 0.1792, 0.2489, 0.8324, 0.7376, 0.8324, 0.7376, 0.8324, 0.7376, 0.8324, 0.7376, 0.1738, 0.7376, 0.1738, 0.7376, 0.1738, 0.7376, 0.1738, 0.7376, 0.1792, 0.2489, 0.1792, 0.2489, 0.1792, 0.2489, 0.1792, 0.2489, 0.8324, 0.7376, 0.8324, 0.7376, 0.8324, 0.7376, 0.8324, 0.7376, 0.1792, 0.2489, 0.1792, 0.2489, 0.1792, 0.2489, 0.1792, 0.2489, 0.1738, 0.7376, 0.1738, 0.7376, 0.1738, 0.7376, 0.1738, 0.7376, 0.8324, 0.7376, 0.8324, 0.7376, 0.8324, 0.7376, 0.8324, 0.7376, 0.1738, 0.7376, 0.1738, 0.7376, 0.1738, 0.7376, 0.1738, 0.7376, 0.8324, 0.7376, 0.8324, 0.7376, 0.8324, 0.7376, 0.8324, 0.7376, 0.1738, 0.7376, 0.1738, 0.7376, 0.1738, 0.7376, 0.1738, 0.7376, 0.1738, 0.7376, 0.1738, 0.7376, 0.1738, 0.7376, 0.1738, 0.7376, 0.8324, 0.7376, 0.8324, 0.7376, 0.8324, 0.7376, 0.8324, 0.7376, 0.1738, 0.7376, 0.1738, 0.7376, 0.1738, 0.7376, 0.1738, 0.7376, 0.8324, 0.7376, 0.8324, 0.7376, 0.8324, 0.7376, 0.8324, 0.7376, 0.1738, 0.7376, 0.1738, 0.7376, 0.1738, 0.7376, 0.1738, 0.7376, 0.1792, 0.2489, 0.1792, 0.2489, 0.1792, 0.2489, 0.1792, 0.2489, 0.1738, 0.7376, 0.1738, 0.7376, 0.1738, 0.7376, 0.1738, 0.7376, 0.8324, 0.7376, 0.8324, 0.7376, 0.8324, 0.7376, 0.8324, 0.7376, 0.8324, 0.7376, 0.8324, 0.7376, 0.8324, 0.7376, 0.8324, 0.7376, 0.8324, 0.7376, 0.8324, 0.7376, 0.8324, 0.7376, 0.8324, 0.7376, 0.1738, 0.7376, 0.1738, 0.7376, 0.1738, 0.7376, 0.1738, 0.7376, 0.8324, 0.7376, 0.8324, 0.7376, 0.8324, 0.7376, 0.8324, 0.7376, 0.1738, 0.7376, 0.1738, 0.7376, 0.1738, 0.7376, 0.1738, 0.7376, 0.8324, 0.7376, 0.8324, 0.7376, 0.8324, 0.7376, 0.8324, 0.7376, 0.8324, 0.7376, 0.8324, 0.7376, 0.8324, 0.7376, 0.8324, 0.7376, 0.8324, 0.7376, 0.8324, 0.7376, 0.8324, 0.7376, 0.8324, 0.7376, 0.8324, 0.7376, 0.8324, 0.7376, 0.8324, 0.7376, 0.8324, 0.7376, 0.8324, 0.7376, 0.8324, 0.7376, 0.8324, 0.7376, 0.8324, 0.7376, 0.8324, 0.7376, 0.8324, 0.7376, 0.8324, 0.7376, 0.8324, 0.7376, 0.1738, 0.7376, 0.1738, 0.7376, 0.1738, 0.7376, 0.1738, 0.7376, 0.8324, 0.7376, 0.8324, 0.7376, 0.8324, 0.7376, 0.8324, 0.7376, 0.8324, 0.7376, 0.8324, 0.7376, 0.8324, 0.7376, 0.8324, 0.7376, 0.8324, 0.7376, 0.8324, 0.7376, 0.8324, 0.7376, 0.8324, 0.7376, 0.8324, 0.7376, 0.8324, 0.7376, 0.8324, 0.7376, 0.8324, 0.7376, 0.8324, 0.7376, 0.8324, 0.7376, 0.8324, 0.7376, 0.8324, 0.7376, 0.1738, 0.7376, 0.1738, 0.7376, 0.1738, 0.7376, 0.1738, 0.7376, 0.1738, 0.7376, 0.1738, 0.7376, 0.1738, 0.7376, 0.1738, 0.7376, 0.8324, 0.7376, 0.8324, 0.7376, 0.8324, 0.7376, 0.8324, 0.7376, 0.8324, 0.7376, 0.8324, 0.7376, 0.8324, 0.7376, 0.8324, 0.7376, 0.8324, 0.7376, 0.8324, 0.7376, 0.8324, 0.7376, 0.8324, 0.7376, 0.8324, 0.7376, 0.8324, 0.7376, 0.8324, 0.7376, 0.8324, 0.7376, 0.8324, 0.7376, 0.8324, 0.7376, 0.8324, 0.7376, 0.8324, 0.7376, 0.8324, 0.7376, 0.8324, 0.7376, 0.8324, 0.7376, 0.8324, 0.7376, 0.1792, 0.2489, 0.1792, 0.2489, 0.1792, 0.2489, 0.1792, 0.2489, 0.8324, 0.7376, 0.8324, 0.7376, 0.8324, 0.7376, 0.8324, 0.7376, 0.1738, 0.7376, 0.1738, 0.7376, 0.1738, 0.7376, 0.1738, 0.7376, 0.1738, 0.7376, 0.1738, 0.7376, 0.1738, 0.7376, 0.1738, 0.7376, 0.8324, 0.7376, 0.8324, 0.7376, 0.8324, 0.7376, 0.8324, 0.7376, 0.8324, 0.7376, 0.8324, 0.7376, 0.8324, 0.7376, 0.8324, 0.7376, 0.1792, 0.2489, 0.1792, 0.2489, 0.1792, 0.2489, 0.1792, 0.2489, 0.8324, 0.7376, 0.8324, 0.7376, 0.8324, 0.7376, 0.8324, 0.7376, 0.8324, 0.7376, 0.8324, 0.7376, 0.8324, 0.7376, 0.8324, 0.7376, 0.1738, 0.7376, 0.1738, 0.7376, 0.1738, 0.7376, 0.1738, 0.7376, 0.8324, 0.7376, 0.8324, 0.7376, 0.8324, 0.7376, 0.8324, 0.7376, 0.8324, 0.7376, 0.8324, 0.7376, 0.8324, 0.7376, 0.8324, 0.7376, 0.1751, 0.7376, 0.1751, 0.7376, 0.1751, 0.7376, 0.1751, 0.7376, 0.1738, 0.7376, 0.1738, 0.7376, 0.1738, 0.7376, 0.1738, 0.7376, 0.1738, 0.7376, 0.1738, 0.7376, 0.1738, 0.7376, 0.1738, 0.7376, 0.1738, 0.7376, 0.1738, 0.7376, 0.1738, 0.7376, 0.1738, 0.7376, 0.8324, 0.7376, 0.8324, 0.7376, 0.8324, 0.7376, 0.8324, 0.7376, 0.8324, 0.7376, 0.8324, 0.7376, 0.8324, 0.7376, 0.8324, 0.7376, 0.8324, 0.7376, 0.8324, 0.7376, 0.8324, 0.7376, 0.8324, 0.7376, 0.8324, 0.7376, 0.8324, 0.7376, 0.8324, 0.7376, 0.8324, 0.7376, 0.8324, 0.7376, 0.8324, 0.7376, 0.8324, 0.7376, 0.8324, 0.7376, 0.1738, 0.7376, 0.1738, 0.7376, 0.1738, 0.7376, 0.1738, 0.7376, 0.8324, 0.7376, 0.8324, 0.7376, 0.8324, 0.7376, 0.8324, 0.7376, 0.8324, 0.7376, 0.8324, 0.7376, 0.8324, 0.7376, 0.8324, 0.7376, 0.8324, 0.7376, 0.8324, 0.7376, 0.8324, 0.7376, 0.8324, 0.7376, 0.1738, 0.7376, 0.1738, 0.7376, 0.1738, 0.7376, 0.1738, 0.7376, 0.8324, 0.7376, 0.8324, 0.7376, 0.8324, 0.7376, 0.8324, 0.7376, 0.8324, 0.7376, 0.8324, 0.7376, 0.8324, 0.7376, 0.8324, 0.7376, 0.8324, 0.7376, 0.8324, 0.7376, 0.8324, 0.7376, 0.8324, 0.7376, 0.1738, 0.7376, 0.1738, 0.7376, 0.1738, 0.7376, 0.1738, 0.7376, 0.8324, 0.7376, 0.8324, 0.7376, 0.8324, 0.7376, 0.8324, 0.7376, 0.1738, 0.7376, 0.1738, 0.7376, 0.1738, 0.7376, 0.1738, 0.7376, 0.8324, 0.7376, 0.8324, 0.7376, 0.8324, 0.7376, 0.8324, 0.7376, 0.8324, 0.7376, 0.8324, 0.7376, 0.8324, 0.7376, 0.8324, 0.7376, 0.8324, 0.7376, 0.8324, 0.7376, 0.8324, 0.7376, 0.8324, 0.7376, 0.8324, 0.7376, 0.8324, 0.7376, 0.8324, 0.7376, 0.8324, 0.7376, 0.8324, 0.7376, 0.8324, 0.7376, 0.8324, 0.7376, 0.8324, 0.7376, 0.1738, 0.7376, 0.1738, 0.7376, 0.1738, 0.7376, 0.1738, 0.7376, 0.8324, 0.7376, 0.8324, 0.7376, 0.8324, 0.7376, 0.8324, 0.7376, 0.8324, 0.7376, 0.8324, 0.7376, 0.8324, 0.7376, 0.8324, 0.7376, 0.1792, 0.2489, 0.1792, 0.2489, 0.1792, 0.2489, 0.1792, 0.2489, 0.8324, 0.7376, 0.8324, 0.7376, 0.8324, 0.7376, 0.8324, 0.7376, 0.1738, 0.7376, 0.1738, 0.7376, 0.1738, 0.7376, 0.1738, 0.7376, 0.1738, 0.7376, 0.1738, 0.7376, 0.1738, 0.7376, 0.1738, 0.7376, 0.1738, 0.7376, 0.1738, 0.7376, 0.1738, 0.7376, 0.1738, 0.7376, 0.8324, 0.7376, 0.8324, 0.7376, 0.8324, 0.7376, 0.8324, 0.7376, 0.8324, 0.7376, 0.8324, 0.7376, 0.8324, 0.7376, 0.8324, 0.7376, 0.1738, 0.7376, 0.1738, 0.7376, 0.1738, 0.7376, 0.1738, 0.7376, 0.1738, 0.7376, 0.1738, 0.7376, 0.1738, 0.7376, 0.1738, 0.7376, 0.8324, 0.7376, 0.8324, 0.7376, 0.8324, 0.7376, 0.8324, 0.7376, 0.1738, 0.7376, 0.1738, 0.7376, 0.1738, 0.7376, 0.1738, 0.7376, 0.8324, 0.7376, 0.8324, 0.7376, 0.8324, 0.7376, 0.8324, 0.7376, 0.8324, 0.7376, 0.8324, 0.7376, 0.8324, 0.7376, 0.8324, 0.7376, 0.1738, 0.7376, 0.1738, 0.7376, 0.1738, 0.7376, 0.1738, 0.7376, 0.1738, 0.7376, 0.1738, 0.7376, 0.1738, 0.7376, 0.1738, 0.7376, 0.1738, 0.7376, 0.1738, 0.7376, 0.1738, 0.7376, 0.1738, 0.7376, 0.8324, 0.7376, 0.8324, 0.7376, 0.8324, 0.7376, 0.8324, 0.7376, 0.8324, 0.7376, 0.8324, 0.7376, 0.8324, 0.7376, 0.8324, 0.7376, 0.1738, 0.7376, 0.1738, 0.7376, 0.1738, 0.7376, 0.1738, 0.7376, 0.1738, 0.7376, 0.1738, 0.7376, 0.1738, 0.7376, 0.1738, 0.7376, 0.1792, 0.2489, 0.1792, 0.2489, 0.1792, 0.2489, 0.1792, 0.2489, 0.8324, 0.7376, 0.8324, 0.7376, 0.8324, 0.7376, 0.8324, 0.7376, 0.8324, 0.7376, 0.8324, 0.7376, 0.8324, 0.7376, 0.8324, 0.7376, 0.1792, 0.2489, 0.1792, 0.2489, 0.1792, 0.2489, 0.1792, 0.2489, 0.8324, 0.7376, 0.8324, 0.7376, 0.8324, 0.7376, 0.8324, 0.7376, 0.8324, 0.7376, 0.8324, 0.7376, 0.8324, 0.7376, 0.8324, 0.7376, 0.8324, 0.7376, 0.8324, 0.7376, 0.8324, 0.7376, 0.8324, 0.7376, 0.1738, 0.7376, 0.1738, 0.7376, 0.1738, 0.7376, 0.1738, 0.7376, 0.8324, 0.7376, 0.8324, 0.7376, 0.8324, 0.7376, 0.8324, 0.7376, 0.8324, 0.7376, 0.8324, 0.7376, 0.8324, 0.7376, 0.8324, 0.7376, 0.8324, 0.7376, 0.8324, 0.7376, 0.8324, 0.7376, 0.8324, 0.7376, 0.8324, 0.7376, 0.8324, 0.7376, 0.8324, 0.7376, 0.8324, 0.7376, 0.8324, 0.7376, 0.8324, 0.7376, 0.8324, 0.7376, 0.8324, 0.7376, 0.1738, 0.7376, 0.1738, 0.7376, 0.1738, 0.7376, 0.1738, 0.7376, 0.8324, 0.7376, 0.8324, 0.7376, 0.8324, 0.7376, 0.8324, 0.7376, 0.1738, 0.7376, 0.1738, 0.7376, 0.1738, 0.7376, 0.1738, 0.7376, 0.8324, 0.7376, 0.8324, 0.7376, 0.8324, 0.7376, 0.8324, 0.7376, 0.8324, 0.7376, 0.8324, 0.7376, 0.8324, 0.7376, 0.8324, 0.7376, 0.1792, 0.2489, 0.1792, 0.2489, 0.1792, 0.2489, 0.1792, 0.2489, 0.1738, 0.7376, 0.1738, 0.7376, 0.1738, 0.7376, 0.1738, 0.7376, 0.8324, 0.7376, 0.8324, 0.7376, 0.8324, 0.7376, 0.8324, 0.7376, 0.8324, 0.7376, 0.8324, 0.7376, 0.8324, 0.7376, 0.8324, 0.7376, 0.8324, 0.7376, 0.8324, 0.7376, 0.8324, 0.7376, 0.8324, 0.7376, 0.1738, 0.7376, 0.1738, 0.7376, 0.1738, 0.7376, 0.1738, 0.7376, 0.8324, 0.7376, 0.8324, 0.7376, 0.8324, 0.7376, 0.8324, 0.7376, 0.8324, 0.7376, 0.8324, 0.7376, 0.8324, 0.7376, 0.8324, 0.7376, 0.8324, 0.7376, 0.8324, 0.7376, 0.8324, 0.7376, 0.8324, 0.7376, 0.8324, 0.7376, 0.8324, 0.7376, 0.8324, 0.7376, 0.8324, 0.7376, 0.8324, 0.7376, 0.8324, 0.7376, 0.8324, 0.7376, 0.8324, 0.7376, 0.1738, 0.7376, 0.1738, 0.7376, 0.1738, 0.7376, 0.1738, 0.7376, 0.1792, 0.2489, 0.1792, 0.2489, 0.1792, 0.2489, 0.1792, 0.2489, 0.1738, 0.7376, 0.1738, 0.7376, 0.1738, 0.7376, 0.1738, 0.7376, 0.8324, 0.7376, 0.8324, 0.7376, 0.8324, 0.7376, 0.8324, 0.7376, 0.8324, 0.7376, 0.8324, 0.7376, 0.8324, 0.7376, 0.8324, 0.7376, 0.8324, 0.7376, 0.8324, 0.7376, 0.8324, 0.7376, 0.8324, 0.7376, 0.1792, 0.2489, 0.1792, 0.2489, 0.1792, 0.2489, 0.1792, 0.2489, 0.1738, 0.7376, 0.1738, 0.7376, 0.1738, 0.7376, 0.1738, 0.7376, 0.1738, 0.7376, 0.1738, 0.7376, 0.1738, 0.7376, 0.1738, 0.7376, 0.1738, 0.7376, 0.1738, 0.7376, 0.1738, 0.7376, 0.1738, 0.7376, 0.4974, 0.2539, 0.4974, 0.2539, 0.4974, 0.2539, 0.4974, 0.2539, 0.1792, 0.2489, 0.1792, 0.2489, 0.1792, 0.2489, 0.1792, 0.2489, 0.1751, 0.7376, 0.1751, 0.7376, 0.1751, 0.7376, 0.1751, 0.7376, 0.1738, 0.7376, 0.1738, 0.7376, 0.1738, 0.7376, 0.1738, 0.7376, 0.1738, 0.7376, 0.1738, 0.7376, 0.1738, 0.7376, 0.1738, 0.7376, 0.1738, 0.7376, 0.1738, 0.7376, 0.1738, 0.7376, 0.1738, 0.7376, 0.1751, 0.7376, 0.1751, 0.7376, 0.1751, 0.7376, 0.1751, 0.7376, 0.1751, 0.7376, 0.1751, 0.7376, 0.1751, 0.7376, 0.1751, 0.7376, 0.1751, 0.7376, 0.1751, 0.7376, 0.1751, 0.7376, 0.1751, 0.7376, 0.4974, 0.2539, 0.4974, 0.2539, 0.4974, 0.2539, 0.4974, 0.2539, 0.1738, 0.7376, 0.1738, 0.7376, 0.1738, 0.7376, 0.1738, 0.7376, 0.1751, 0.7376, 0.1751, 0.7376, 0.1751, 0.7376, 0.1751, 0.7376, 0.1738, 0.7376, 0.1738, 0.7376, 0.1738, 0.7376, 0.1738, 0.7376, 0.1751, 0.7376, 0.1751, 0.7376, 0.1751, 0.7376, 0.1751, 0.7376, 0.1751, 0.7376, 0.1751, 0.7376, 0.1751, 0.7376, 0.1751, 0.7376, 0.8324, 0.7376, 0.8324, 0.7376, 0.8324, 0.7376, 0.8324, 0.7376, 0.8324, 0.7376, 0.8324, 0.7376, 0.8324, 0.7376, 0.8324, 0.7376, 0.1751, 0.7376, 0.1751, 0.7376, 0.1751, 0.7376, 0.1751, 0.7376, 0.4974, 0.2539, 0.4974, 0.2539, 0.4974, 0.2539, 0.4974, 0.2539, 0.1738, 0.7376, 0.1738, 0.7376, 0.1738, 0.7376, 0.1738, 0.7376, 0.4974, 0.2539, 0.4974, 0.2539, 0.4974, 0.2539, 0.4974, 0.2539, 0.1738, 0.7376, 0.1738, 0.7376, 0.1738, 0.7376, 0.1738, 0.7376, 0.1751, 0.7376, 0.1751, 0.7376, 0.1751, 0.7376, 0.1751, 0.7376, 0.4974, 0.2539, 0.4974, 0.2539, 0.4974, 0.2539, 0.4974, 0.2539, 0.8324, 0.7376, 0.8324, 0.7376, 0.8324, 0.7376, 0.8324, 0.7376, 0.1751, 0.7376, 0.1751, 0.7376, 0.1751, 0.7376, 0.1751, 0.7376, 0.1792, 0.2489, 0.1792, 0.2489, 0.1792, 0.2489, 0.1792, 0.2489, 0.4974, 0.2539, 0.4974, 0.2539, 0.4974, 0.2539, 0.4974, 0.2539, 0.1738, 0.7376, 0.1738, 0.7376, 0.1738, 0.7376, 0.1738, 0.7376, 0.1738, 0.7376, 0.1738, 0.7376, 0.1738, 0.7376, 0.1738, 0.7376, 0.8324, 0.7376, 0.8324, 0.7376, 0.8324, 0.7376, 0.8324, 0.7376, 0.8324, 0.7376, 0.8324, 0.7376, 0.8324, 0.7376, 0.8324, 0.7376, 0.1738, 0.7376, 0.1738, 0.7376, 0.1738, 0.7376, 0.1738, 0.7376, 0.8324, 0.7376, 0.8324, 0.7376, 0.8324, 0.7376, 0.8324, 0.7376, 0.8324, 0.7376, 0.8324, 0.7376, 0.8324, 0.7376, 0.8324, 0.7376, 0.1738, 0.7376, 0.1738, 0.7376, 0.1738, 0.7376, 0.1738, 0.7376, 0.8324, 0.7376, 0.8324, 0.7376, 0.8324, 0.7376, 0.8324, 0.7376, 0.8324, 0.7376, 0.8324, 0.7376, 0.8324, 0.7376, 0.8324, 0.7376, 0.8324, 0.7376, 0.8324, 0.7376, 0.8324, 0.7376, 0.8324, 0.7376, 0.1738, 0.7376, 0.1738, 0.7376, 0.1738, 0.7376, 0.1738, 0.7376, 0.1738, 0.7376, 0.1738, 0.7376, 0.1738, 0.7376, 0.1738, 0.7376, 0.8324, 0.7376, 0.8324, 0.7376, 0.8324, 0.7376, 0.8324, 0.7376, 0.1738, 0.7376, 0.1738, 0.7376, 0.1738, 0.7376, 0.1738, 0.7376, 0.8324, 0.7376, 0.8324, 0.7376, 0.8324, 0.7376, 0.8324, 0.7376, 0.1738, 0.7376, 0.1738, 0.7376, 0.1738, 0.7376, 0.1738, 0.7376, 0.1738, 0.7376, 0.1738, 0.7376, 0.1738, 0.7376, 0.1738, 0.7376, 0.8324, 0.7376, 0.8324, 0.7376, 0.8324, 0.7376, 0.8324, 0.7376, 0.1738, 0.7376, 0.1738, 0.7376, 0.1738, 0.7376, 0.1738, 0.7376, 0.1738, 0.7376, 0.1738, 0.7376, 0.1738, 0.7376, 0.1738, 0.7376, 0.1738, 0.7376, 0.1738, 0.7376, 0.1738, 0.7376, 0.1738, 0.7376, 0.8324, 0.7376, 0.8324, 0.7376, 0.8324, 0.7376, 0.8324, 0.7376, 0.8324, 0.7376, 0.8324, 0.7376, 0.8324, 0.7376, 0.8324, 0.7376, 0.1738, 0.7376, 0.1738, 0.7376, 0.1738, 0.7376, 0.1738, 0.7376, 0.8324, 0.7376, 0.8324, 0.7376, 0.8324, 0.7376, 0.8324, 0.7376, 0.1738, 0.7376, 0.1738, 0.7376, 0.1738, 0.7376, 0.1738, 0.7376, 0.1738, 0.7376, 0.1738, 0.7376, 0.1738, 0.7376, 0.1738, 0.7376, 0.8324, 0.7376, 0.8324, 0.7376, 0.8324, 0.7376, 0.8324, 0.7376, 0.1738, 0.7376, 0.1738, 0.7376, 0.1738, 0.7376, 0.1738, 0.7376, 0.1738, 0.7376, 0.1738, 0.7376, 0.1738, 0.7376, 0.1738, 0.7376, 0.8324, 0.7376, 0.8324, 0.7376, 0.8324, 0.7376, 0.8324, 0.7376, 0.8324, 0.7376, 0.8324, 0.7376, 0.8324, 0.7376, 0.8324, 0.7376, 0.1738, 0.7376, 0.1738, 0.7376, 0.1738, 0.7376, 0.1738, 0.7376, 0.8324, 0.7376, 0.8324, 0.7376, 0.8324, 0.7376, 0.8324, 0.7376, 0.1738, 0.7376, 0.1738, 0.7376, 0.1738, 0.7376, 0.1738, 0.7376, 0.1738, 0.7376, 0.1738, 0.7376, 0.1738, 0.7376, 0.1738, 0.7376, 0.1738, 0.7376, 0.1738, 0.7376, 0.1738, 0.7376, 0.1738, 0.7376, 0.1738, 0.7376, 0.1738, 0.7376, 0.1738, 0.7376, 0.1738, 0.7376, 0.8324, 0.7376, 0.8324, 0.7376, 0.8324, 0.7376, 0.8324, 0.7376, 0.1738, 0.7376, 0.1738, 0.7376, 0.1738, 0.7376, 0.1738, 0.7376, 0.8324, 0.7376, 0.8324, 0.7376, 0.8324, 0.7376, 0.8324, 0.7376, 0.8324, 0.7376, 0.8324, 0.7376, 0.8324, 0.7376, 0.8324, 0.7376, 0.1738, 0.7376, 0.1738, 0.7376, 0.1738, 0.7376, 0.1738, 0.7376, 0.1738, 0.7376, 0.1738, 0.7376, 0.1738, 0.7376, 0.1738, 0.7376, 0.8324, 0.7376, 0.8324, 0.7376, 0.8324, 0.7376, 0.8324, 0.7376, 0.1792, 0.2489, 0.1792, 0.2489, 0.1792, 0.2489, 0.1792, 0.2489, 0.1792, 0.2489, 0.1792, 0.2489, 0.1792, 0.2489, 0.1792, 0.2489, 0.8324, 0.7376, 0.8324, 0.7376, 0.8324, 0.7376, 0.8324, 0.7376, 0.1738, 0.7376, 0.1738, 0.7376, 0.1738, 0.7376, 0.1738, 0.7376, 0.1738, 0.7376, 0.1738, 0.7376, 0.1738, 0.7376, 0.1738, 0.7376, 0.1792, 0.2489, 0.1792, 0.2489, 0.1792, 0.2489, 0.1792, 0.2489, 0.8324, 0.7376, 0.8324, 0.7376, 0.8324, 0.7376, 0.8324, 0.7376, 0.8324, 0.7376, 0.8324, 0.7376, 0.8324, 0.7376, 0.8324, 0.7376, 0.8324, 0.7376, 0.8324, 0.7376, 0.8324, 0.7376, 0.8324, 0.7376, 0.1751, 0.7376, 0.1751, 0.7376, 0.1751, 0.7376, 0.1751, 0.7376, 0.1738, 0.7376, 0.1738, 0.7376, 0.1738, 0.7376, 0.1738, 0.7376, 0.1738, 0.7376, 0.1738, 0.7376, 0.1738, 0.7376, 0.1738, 0.7376, 0.1738, 0.7376, 0.1738, 0.7376, 0.1738, 0.7376, 0.1738, 0.7376, 0.1738, 0.7376, 0.1738, 0.7376, 0.1738, 0.7376, 0.1738, 0.7376, 0.1738, 0.7376, 0.1738, 0.7376, 0.1738, 0.7376, 0.1738, 0.7376, 0.1738, 0.7376, 0.1738, 0.7376, 0.1738, 0.7376, 0.1738, 0.7376, 0.1738, 0.7376, 0.1738, 0.7376, 0.1738, 0.7376, 0.1738, 0.7376, 0.1738, 0.7376, 0.1738, 0.7376, 0.1738, 0.7376, 0.1738, 0.7376, 0.8324, 0.7376, 0.8324, 0.7376, 0.8324, 0.7376, 0.8324, 0.7376, 0.8324, 0.7376, 0.8324, 0.7376, 0.8324, 0.7376, 0.8324, 0.7376, 0.8324, 0.7376, 0.8324, 0.7376, 0.8324, 0.7376, 0.8324, 0.7376, 0.8324, 0.7376, 0.8324, 0.7376, 0.8324, 0.7376, 0.8324, 0.7376, 0.1738, 0.7376, 0.1738, 0.7376, 0.1738, 0.7376, 0.1738, 0.7376, 0.1738, 0.7376, 0.1738, 0.7376, 0.1738, 0.7376, 0.1738, 0.7376, 0.1738, 0.7376, 0.1738, 0.7376, 0.1738, 0.7376, 0.1738, 0.7376, 0.1738, 0.7376, 0.1738, 0.7376, 0.1738, 0.7376, 0.1738, 0.7376, 0.1738, 0.7376, 0.1738, 0.7376, 0.1738, 0.7376, 0.1738, 0.7376, 0.1738, 0.7376, 0.1738, 0.7376, 0.1738, 0.7376, 0.1738, 0.7376, 0.1738, 0.7376, 0.1738, 0.7376, 0.1738, 0.7376, 0.1738, 0.7376, 0.1738, 0.7376, 0.1738, 0.7376, 0.1738, 0.7376, 0.1738, 0.7376, 0.1738, 0.7376, 0.1738, 0.7376, 0.1738, 0.7376, 0.1738, 0.7376, 0.1738, 0.7376, 0.1738, 0.7376, 0.1738, 0.7376, 0.1738, 0.7376, 0.1738, 0.7376, 0.1738, 0.7376, 0.1738, 0.7376, 0.1738, 0.7376, 0.1738, 0.7376, 0.1738, 0.7376, 0.1738, 0.7376, 0.1738, 0.7376, 0.1738, 0.7376, 0.1738, 0.7376, 0.1738, 0.7376, 0.1738, 0.7376, 0.1738, 0.7376, 0.1738, 0.7376, 0.1738, 0.7376, 0.1738, 0.7376, 0.8324, 0.7376, 0.8324, 0.7376, 0.8324, 0.7376, 0.8324, 0.7376, 0.1738, 0.7376, 0.1738, 0.7376, 0.1738, 0.7376, 0.1738, 0.7376, 0.1738, 0.7376, 0.1738, 0.7376, 0.1738, 0.7376, 0.1738, 0.7376, 0.1738, 0.7376, 0.1738, 0.7376, 0.1738, 0.7376, 0.1738, 0.7376, 0.1751, 0.7376, 0.1751, 0.7376, 0.1751, 0.7376, 0.1751, 0.7376, 0.4974, 0.2539, 0.4974, 0.2539, 0.4974, 0.2539, 0.4974, 0.2539, 0.1738, 0.7376, 0.1738, 0.7376, 0.1738, 0.7376, 0.1738, 0.7376, 0.1751, 0.7376, 0.1751, 0.7376, 0.1751, 0.7376, 0.1751, 0.7376, 0.1751, 0.7376, 0.1751, 0.7376, 0.1751, 0.7376, 0.1751, 0.7376, 0.1738, 0.7376, 0.1738, 0.7376, 0.1738, 0.7376, 0.1738, 0.7376, 0.1738, 0.7376, 0.1738, 0.7376, 0.1738, 0.7376, 0.1738, 0.7376, 0.1751, 0.7376, 0.1751, 0.7376, 0.1751, 0.7376, 0.1751, 0.7376, 0.1738, 0.7376, 0.1738, 0.7376, 0.1738, 0.7376, 0.1738, 0.7376, 0.1738, 0.7376, 0.1738, 0.7376, 0.1738, 0.7376, 0.1738, 0.7376, 0.1738, 0.7376, 0.1738, 0.7376, 0.1738, 0.7376, 0.1738, 0.7376, 0.1738, 0.7376, 0.1738, 0.7376, 0.1738, 0.7376, 0.1738, 0.7376, 0.1738, 0.7376, 0.1738, 0.7376, 0.1738, 0.7376, 0.1738, 0.7376, 0.1738, 0.7376, 0.1738, 0.7376, 0.1738, 0.7376, 0.1738, 0.7376, 0.1738, 0.7376, 0.1738, 0.7376, 0.1738, 0.7376, 0.1738, 0.7376, 0.8324, 0.7376, 0.8324, 0.7376, 0.8324, 0.7376, 0.8324, 0.7376, 0.1792, 0.2489, 0.1792, 0.2489, 0.1792, 0.2489, 0.1792, 0.2489, 0.8324, 0.7376, 0.8324, 0.7376, 0.8324, 0.7376, 0.8324, 0.7376, 0.1738, 0.7376, 0.1738, 0.7376, 0.1738, 0.7376, 0.1738, 0.7376, 0.1792, 0.2489, 0.1792, 0.2489, 0.1792, 0.2489, 0.1792, 0.2489, 0.1751, 0.7376, 0.1751, 0.7376, 0.1751, 0.7376, 0.1751, 0.7376, 0.1738, 0.7376, 0.1738, 0.7376, 0.1738, 0.7376, 0.1738, 0.7376, 0.1738, 0.7376, 0.1738, 0.7376, 0.1738, 0.7376, 0.1738, 0.7376, 0.1738, 0.7376, 0.1738, 0.7376, 0.1738, 0.7376, 0.1738, 0.7376, 0.1738, 0.7376, 0.1738, 0.7376, 0.1738, 0.7376, 0.1738, 0.7376, 0.1738, 0.7376, 0.1738, 0.7376, 0.1738, 0.7376, 0.1738, 0.7376, 0.1792, 0.2489, 0.1792, 0.2489, 0.1792, 0.2489, 0.1792, 0.2489, 0.1738, 0.7376, 0.1738, 0.7376, 0.1738, 0.7376, 0.1738, 0.7376, 0.4974, 0.2539, 0.4974, 0.2539, 0.4974, 0.2539, 0.4974, 0.2539, 0.1738, 0.7376, 0.1738, 0.7376, 0.1738, 0.7376, 0.1738, 0.7376, 0.1738, 0.7376, 0.1738, 0.7376, 0.1738, 0.7376, 0.1738, 0.7376, 0.1738, 0.7376, 0.1738, 0.7376, 0.1738, 0.7376, 0.1738, 0.7376, 0.1792, 0.2489, 0.1792, 0.2489, 0.1792, 0.2489, 0.1792, 0.2489, 0.4974, 0.2539, 0.4974, 0.2539, 0.4974, 0.2539, 0.4974, 0.2539, 0.4974, 0.2539, 0.4974, 0.2539, 0.4974, 0.2539, 0.4974, 0.2539, 0.1738, 0.7376, 0.1738, 0.7376, 0.1738, 0.7376, 0.1738, 0.7376, 0.1738, 0.7376, 0.1738, 0.7376, 0.1738, 0.7376, 0.1738, 0.7376, 0.1792, 0.2489, 0.1792, 0.2489, 0.1792, 0.2489, 0.1792, 0.2489, 0.1792, 0.2489, 0.1792, 0.2489, 0.1792, 0.2489, 0.1792, 0.2489, 0.1792, 0.2489, 0.1792, 0.2489, 0.1792, 0.2489, 0.1792, 0.2489, 0.1792, 0.2489, 0.1792, 0.2489, 0.1792, 0.2489, 0.1792, 0.2489, 0.1792, 0.2489, 0.1792, 0.2489, 0.1792, 0.2489, 0.1792, 0.2489, 0.1792, 0.2489, 0.1792, 0.2489, 0.1792, 0.2489, 0.1792, 0.2489, 0.1792, 0.2489, 0.1792, 0.2489, 0.1792, 0.2489, 0.1792, 0.2489, 0.1792, 0.2489, 0.1792, 0.2489, 0.1792, 0.2489, 0.1792, 0.2489, 0.1792, 0.2489, 0.1792, 0.2489, 0.1792, 0.2489, 0.1792, 0.2489, 0.1792, 0.2489, 0.1792, 0.2489, 0.1792, 0.2489, 0.1792, 0.2489, 0.1792, 0.2489, 0.1792, 0.2489, 0.1792, 0.2489, 0.1792, 0.2489, 0.1792, 0.2489, 0.1792, 0.2489, 0.1792, 0.2489, 0.1792, 0.2489, 0.1792, 0.2489, 0.1792, 0.2489, 0.1792, 0.2489, 0.1792, 0.2489, 0.1792, 0.2489, 0.1792, 0.2489, 0.1792, 0.2489, 0.1792, 0.2489, 0.1792, 0.2489, 0.1792, 0.2489, 0.1792, 0.2489, 0.1792, 0.2489, 0.1792, 0.2489, 0.1792, 0.2489, 0.1792, 0.2489, 0.1792, 0.2489, 0.1792, 0.2489, 0.1792, 0.2489, 0.1792, 0.2489, 0.1792, 0.2489, 0.1792, 0.2489, 0.1792, 0.2489, 0.1792, 0.2489, 0.1792, 0.2489, 0.1792, 0.2489, 0.1792, 0.2489, 0.1792, 0.2489, 0.1792, 0.2489, 0.1792, 0.2489, 0.1792, 0.2489, 0.1792, 0.2489, 0.1792, 0.2489, 0.1792, 0.2489, 0.1792, 0.2489, 0.1792, 0.2489, 0.1792, 0.2489, 0.1792, 0.2489, 0.1792, 0.2489, 0.8324, 0.7376, 0.8324, 0.7376, 0.8324, 0.7376, 0.8324, 0.7376, 0.1792, 0.2489, 0.1792, 0.2489, 0.1792, 0.2489, 0.1792, 0.2489, 0.1792, 0.2489, 0.1792, 0.2489, 0.1792, 0.2489, 0.1792, 0.2489, 0.1792, 0.2489, 0.1792, 0.2489, 0.1738, 0.7376, 0.1738, 0.7376, 0.1738, 0.7376, 0.1738, 0.7376, 0.1738, 0.7376, 0.1738, 0.7376, 0.1738, 0.7376, 0.1738, 0.7376, 0.1738, 0.7376, 0.1738, 0.7376, 0.1738, 0.7376, 0.1738, 0.7376, 0.1738, 0.7376, 0.1738, 0.7376, 0.1738, 0.7376, 0.1738, 0.7376, 0.1738, 0.7376, 0.1738, 0.7376, 0.1738, 0.7376, 0.1738, 0.7376, 0.1792, 0.2489, 0.1792, 0.2489, 0.1792, 0.2489, 0.1792, 0.2489, 0.8324, 0.7376, 0.8324, 0.7376, 0.8324, 0.7376, 0.8324, 0.7376, 0.1738, 0.7376, 0.1738, 0.7376, 0.1738, 0.7376, 0.1738, 0.7376, 0.8324, 0.7376, 0.8324, 0.7376, 0.8324, 0.7376, 0.1738, 0.7376, 0.1738, 0.7376, 0.1738, 0.7376, 0.1738, 0.7376, 0.1738, 0.7376, 0.1738, 0.7376, 0.1738, 0.7376, 0.1738, 0.7376, 0.1738, 0.7376, 0.1738, 0.7376, 0.1738, 0.7376, 0.1738, 0.7376, 0.1738, 0.7376, 0.1738, 0.7376, 0.1738, 0.7376, 0.1738, 0.7376, 0.1738, 0.7376, 0.1738, 0.7376, 0.1738, 0.7376, 0.1738, 0.7376, 0.1738, 0.7376, 0.1738, 0.7376, 0.1738, 0.7376, 0.1738, 0.7376, 0.1738, 0.7376, 0.1738, 0.7376, 0.1738, 0.7376, 0.1738, 0.7376, 0.1738, 0.7376, 0.1738, 0.7376, 0.1738, 0.7376, 0.1738, 0.7376, 0.1738, 0.7376, 0.1738, 0.7376, 0.1738, 0.7376, 0.1738, 0.7376, 0.1738, 0.7376, 0.1738, 0.7376, 0.1738, 0.7376, 0.1738, 0.7376, 0.1738, 0.7376, 0.1738, 0.7376, 0.1738, 0.7376, 0.1738, 0.7376, 0.1738, 0.7376, 0.1738, 0.7376, 0.1738, 0.7376, 0.1738, 0.7376, 0.1738, 0.7376, 0.1738, 0.7376, 0.1738, 0.7376, 0.1738, 0.7376, 0.1738, 0.7376, 0.1738, 0.7376, 0.1738, 0.7376, 0.1738, 0.7376, 0.1738, 0.7376, 0.1738, 0.7376, 0.1738, 0.7376, 0.1738, 0.7376, 0.1738, 0.7376, 0.1738, 0.7376, 0.1738, 0.7376, 0.1738, 0.7376, 0.1738, 0.7376, 0.1738, 0.7376, 0.1738, 0.7376, 0.1738, 0.7376, 0.1738, 0.7376, 0.1738, 0.7376, 0.1738, 0.7376, 0.1738, 0.7376, 0.1738, 0.7376, 0.1738, 0.7376, 0.1738, 0.7376, 0.1738, 0.7376, 0.1738, 0.7376, 0.1738, 0.7376, 0.1738, 0.7376, 0.1738, 0.7376, 0.1738, 0.7376, 0.1738, 0.7376, 0.1738, 0.7376, 0.1738, 0.7376, 0.1738, 0.7376, 0.1738, 0.7376, 0.1738, 0.7376, 0.1738, 0.7376, 0.1738, 0.7376, 0.1738, 0.7376, 0.1738, 0.7376, 0.1738, 0.7376, 0.1738, 0.7376, 0.1738, 0.7376, 0.1738, 0.7376, 0.1738, 0.7376, 0.1738, 0.7376, 0.1738, 0.7376, 0.1738, 0.7376, 0.1738, 0.7376, 0.1738, 0.7376, 0.1738, 0.7376, 0.1738, 0.7376, 0.8324, 0.7376, 0.8324, 0.7376, 0.8324, 0.7376, 0.8324, 0.7376, 0.1738, 0.7376, 0.1738, 0.7376, 0.1738, 0.7376, 0.1738, 0.7376, 0.1738, 0.7376, 0.1738, 0.7376, 0.1738, 0.7376, 0.1738, 0.7376, 0.1738, 0.7376, 0.1738, 0.7376, 0.1738, 0.7376, 0.1738, 0.7376, 0.1738, 0.7376, 0.1738, 0.7376, 0.1738, 0.7376, 0.1738, 0.7376, 0.1738, 0.7376, 0.1738, 0.7376, 0.1738, 0.7376, 0.1738, 0.7376, 0.1738, 0.7376, 0.1738, 0.7376, 0.1738, 0.7376, 0.1738, 0.7376, 0.1738, 0.7376, 0.1738, 0.7376, 0.1738, 0.7376, 0.1738, 0.7376, 0.1738, 0.7376, 0.1738, 0.7376, 0.1738, 0.7376, 0.1738, 0.7376, 0.1738, 0.7376, 0.1738, 0.7376, 0.1738, 0.7376, 0.1738, 0.7376, 0.1738, 0.7376, 0.1738, 0.7376, 0.1738, 0.7376, 0.1738, 0.7376, 0.1738, 0.7376, 0.1738, 0.7376, 0.1738, 0.7376, 0.1738, 0.7376, 0.1738, 0.7376, 0.1738, 0.7376, 0.1738, 0.7376, 0.1738, 0.7376, 0.1792, 0.2489, 0.1792, 0.2489, 0.1792, 0.2489, 0.1792, 0.2489, 0.8324, 0.7376, 0.8324, 0.7376, 0.8324, 0.7376, 0.8324, 0.7376, 0.1738, 0.7376, 0.1738, 0.7376, 0.1738, 0.7376, 0.1738, 0.7376, 0.1738, 0.7376, 0.1738, 0.7376, 0.1738, 0.7376, 0.1738, 0.7376, 0.1738, 0.7376, 0.1738, 0.7376, 0.1738, 0.7376, 0.1738, 0.7376, 0.1738, 0.7376, 0.1738, 0.7376, 0.1738, 0.7376, 0.1738, 0.7376, 0.1738, 0.7376, 0.1738, 0.7376, 0.1738, 0.7376, 0.1738, 0.7376, 0.1738, 0.7376, 0.1738, 0.7376, 0.1738, 0.7376, 0.1738, 0.7376, 0.1738, 0.7376, 0.1738, 0.7376, 0.1738, 0.7376, 0.1738, 0.7376, 0.1738, 0.7376, 0.1738, 0.7376, 0.1738, 0.7376, 0.1738, 0.7376, 0.1738, 0.7376, 0.1738, 0.7376, 0.1738, 0.7376, 0.1738, 0.7376, 0.1738, 0.7376, 0.1738, 0.7376, 0.1738, 0.7376, 0.1738, 0.7376, 0.8324, 0.7376, 0.8324, 0.7376, 0.8324, 0.7376])
me_cube.materials.append(mat_material)
me_cube.use_remesh_preserve_volume = False
me_cube.use_remesh_preserve_attributes = False
me_cube.use_mirror_vertex_groups = False
me_cube.update()

# ---- objects
ob_mechanic = bpy.data.objects.new('Mechanic', me_cube)

# ---- transforms, parenting, visibility, modifiers, constraints
ob_mechanic.location = (0.0, 0.0, 0.0)
ob_mechanic.lock_rotations_4d = False
ob_mechanic.empty_display_type = 'ARROWS'
ob_mechanic.lineart.crease_threshold = 0.0

# ---- collection membership
col_collection_1.objects.link(ob_mechanic)

# ---- scene / render settings (as saved in the file)
scene.frame_start = 1; scene.frame_end = 250; scene.frame_set(173)
scene.render.engine = 'BLENDER_EEVEE_NEXT'
scene.render.resolution_percentage = 50
scene.render.dither_intensity = 0.0
scene.cycles.use_denoising = False
scene.cycles.samples = 128
scene.cycles.sampling_pattern = 'TABULATED_SOBOL'
scene.cycles.use_adaptive_sampling = False
scene.cycles.use_light_tree = False
scene.cycles.blur_glossy = 0.0
scene.cycles.sample_clamp_indirect = 0.0
scene.view_settings.view_transform = 'Standard'
bpy.context.view_layer.update()

# ---- added for rendering (the .blend has no active camera and no usable light): camera, sun
cam_auto = bpy.data.cameras.new('AutoCamera')
cam_auto.lens = 50.0
cam_auto.sensor_width = 36.0
cam_auto.clip_end = 1000.0
ob_auto_camera = bpy.data.objects.new('AutoCamera', cam_auto)
scene.collection.objects.link(ob_auto_camera)
ob_auto_camera.location = (37.6406, -47.9785, 31.5536)
ob_auto_camera.rotation_euler = (1.09748, -7.21219e-08, 0.694738)
scene.camera = ob_auto_camera
light_auto_sun = bpy.data.lights.new('AutoSun', 'SUN')
light_auto_sun.energy = 3.0
light_auto_sun.angle = 0.0523599
ob_auto_sun = bpy.data.objects.new('AutoSun', light_auto_sun)
scene.collection.objects.link(ob_auto_sun)
ob_auto_sun.rotation_euler = (0.872665, 0.174533, 0.523599)
bpy.context.view_layer.update()
